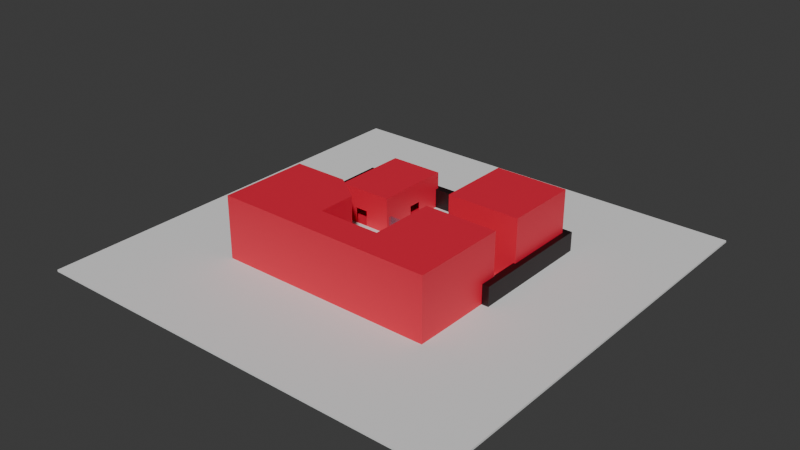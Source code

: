 # Source: Map1.blend  (saved by Blender 4.2.66; exported with 4.5.12 LTS)
import bpy
from mathutils import Matrix  # noqa: F401  (used for matrix-valued properties, if any)

bpy.ops.wm.read_factory_settings(use_empty=True)
scene = bpy.context.scene
scene.name = 'Scene'

# ---- collections
col_collection = bpy.data.collections.new('Collection'); scene.collection.children.link(col_collection)

# ---- materials (node trees are filled in below, after node groups)
mat_material = bpy.data.materials.new('Material')
mat_material.alpha_threshold = 0.0
mat_material.roughness = 0.5
mat_material.line_color = (0.0, 0.0, 0.0, 1.0)
mat_material_001 = bpy.data.materials.new('Material.001')
mat_material_003 = bpy.data.materials.new('Material.003')
mat_material_004 = bpy.data.materials.new('Material.004')
mat_material_005 = bpy.data.materials.new('Material.005')
mat_material_006 = bpy.data.materials.new('Material.006')

# ---- material node trees
mat_material.use_nodes = True; mat_material.node_tree.nodes.clear()
_N = mat_material.node_tree.nodes; _L = mat_material.node_tree.links
n0 = _N.new('ShaderNodeOutputMaterial'); n0.name = 'Material Output'; n0.location = (300, 300)
n1 = _N.new('ShaderNodeBsdfPrincipled'); n1.name = 'Principled BSDF'; n1.location = (10, 300)
n1.inputs[0].default_value = (0.0, 0.09456, 0.8004, 1.0)
n1.inputs[3].default_value = 1.35
_L.new(n1.outputs[0], n0.inputs[0])
n0.is_active_output = True
mat_material_001.use_nodes = True; mat_material_001.node_tree.nodes.clear()
_N = mat_material_001.node_tree.nodes; _L = mat_material_001.node_tree.links
n0 = _N.new('ShaderNodeBsdfPrincipled'); n0.name = 'Principled BSDF'; n0.location = (10, 300)
n0.inputs[0].default_value = (0.8002, 0.01601, 0.04981, 1.0)
n1 = _N.new('ShaderNodeOutputMaterial'); n1.name = 'Material Output'; n1.location = (300, 300)
_L.new(n0.outputs[0], n1.inputs[0])
n1.is_active_output = True
mat_material_003.use_nodes = True; mat_material_003.node_tree.nodes.clear()
_N = mat_material_003.node_tree.nodes; _L = mat_material_003.node_tree.links
n0 = _N.new('ShaderNodeBsdfPrincipled'); n0.name = 'Principled BSDF'; n0.location = (10, 300)
n0.inputs[0].default_value = (0.8002, 0.01601, 0.04981, 1.0)
n1 = _N.new('ShaderNodeOutputMaterial'); n1.name = 'Material Output'; n1.location = (300, 300)
_L.new(n0.outputs[0], n1.inputs[0])
n1.is_active_output = True
mat_material_004.use_nodes = True; mat_material_004.node_tree.nodes.clear()
_N = mat_material_004.node_tree.nodes; _L = mat_material_004.node_tree.links
n0 = _N.new('ShaderNodeBsdfPrincipled'); n0.name = 'Principled BSDF'; n0.location = (10, 300)
n0.inputs[0].default_value = (0.1491, 0.1416, 0.2089, 1.0)
n0.inputs[4].default_value = 0.3101
n1 = _N.new('ShaderNodeOutputMaterial'); n1.name = 'Material Output'; n1.location = (300, 300)
_L.new(n0.outputs[0], n1.inputs[0])
n1.is_active_output = True
mat_material_005.use_nodes = True; mat_material_005.node_tree.nodes.clear()
_N = mat_material_005.node_tree.nodes; _L = mat_material_005.node_tree.links
n0 = _N.new('ShaderNodeBsdfPrincipled'); n0.name = 'Principled BSDF'; n0.location = (10, 300)
n0.inputs[0].default_value = (0.008524, 0.001024, 0.001897, 1.0)
n1 = _N.new('ShaderNodeOutputMaterial'); n1.name = 'Material Output'; n1.location = (300, 300)
_L.new(n0.outputs[0], n1.inputs[0])
n1.is_active_output = True
mat_material_006.use_nodes = True; mat_material_006.node_tree.nodes.clear()
_N = mat_material_006.node_tree.nodes; _L = mat_material_006.node_tree.links
n0 = _N.new('ShaderNodeBsdfPrincipled'); n0.name = 'Principled BSDF'; n0.location = (10, 300)
n0.inputs[0].default_value = (0.8002, 0.01601, 0.04981, 1.0)
n1 = _N.new('ShaderNodeOutputMaterial'); n1.name = 'Material Output'; n1.location = (300, 300)
_L.new(n0.outputs[0], n1.inputs[0])
n1.is_active_output = True

# ---- world
world_world = bpy.data.worlds.new('World'); scene.world = world_world
world_world.use_nodes = True; world_world.node_tree.nodes.clear()
_N = world_world.node_tree.nodes; _L = world_world.node_tree.links
n0 = _N.new('ShaderNodeOutputWorld'); n0.name = 'World Output'; n0.location = (300, 300)
n1 = _N.new('ShaderNodeBackground'); n1.name = 'Background'; n1.location = (10, 300)
n1.inputs[0].default_value = (0.05088, 0.05088, 0.05088, 1.0)
_L.new(n1.outputs[0], n0.inputs[0])
n0.is_active_output = True
world_world.color = (0.05088, 0.05088, 0.05088)
world_world.sun_shadow_jitter_overblur = 0.0

# ---- meshes
me_cylinder = bpy.data.meshes.new('Cylinder')
me_cylinder.from_pydata([(0.0, 1.0, -1.0), (0.0, 1.0, 1.0), (0.1951, 0.9808, -1.0), (0.1951, 0.9808, 1.0), (0.3827, 0.9239, -1.0), (0.3827, 0.9239, 1.0), (0.5556, 0.8315, -1.0), (0.5556, 0.8315, 1.0), (0.7071, 0.7071, -1.0), (0.7071, 0.7071, 1.0), (0.8315, 0.5556, -1.0), (0.8315, 0.5556, 1.0), (0.9239, 0.3827, -1.0), (0.9239, 0.3827, 1.0), (0.9808, 0.1951, -1.0), (0.9808, 0.1951, 1.0), (1.0, 0.0, -1.0), (1.0, 0.0, 1.0), (0.9808, -0.1951, -1.0), (0.9808, -0.1951, 1.0), (0.9239, -0.3827, -1.0), (0.9239, -0.3827, 1.0), (0.8315, -0.5556, -1.0), (0.8315, -0.5556, 1.0), (0.7071, -0.7071, -1.0), (0.7071, -0.7071, 1.0), (0.5556, -0.8315, -1.0), (0.5556, -0.8315, 1.0), (0.3827, -0.9239, -1.0), (0.3827, -0.9239, 1.0), (0.1951, -0.9808, -1.0), (0.1951, -0.9808, 1.0), (0.0, -1.0, -1.0), (0.0, -1.0, 1.0), (-0.1951, -0.9808, -1.0), (-0.1951, -0.9808, 1.0), (-0.3827, -0.9239, -1.0), (-0.3827, -0.9239, 1.0), (-0.5556, -0.8315, -1.0), (-0.5556, -0.8315, 1.0), (-0.7071, -0.7071, -1.0), (-0.7071, -0.7071, 1.0), (-0.8315, -0.5556, -1.0), (-0.8315, -0.5556, 1.0), (-0.9239, -0.3827, -1.0), (-0.9239, -0.3827, 1.0), (-0.9808, -0.1951, -1.0), (-0.9808, -0.1951, 1.0), (-1.0, 0.0, -1.0), (-1.0, 0.0, 1.0), (-0.9808, 0.1951, -1.0), (-0.9808, 0.1951, 1.0), (-0.9239, 0.3827, -1.0), (-0.9239, 0.3827, 1.0), (-0.8315, 0.5556, -1.0), (-0.8315, 0.5556, 1.0), (-0.7071, 0.7071, -1.0), (-0.7071, 0.7071, 1.0), (-0.5556, 0.8315, -1.0), (-0.5556, 0.8315, 1.0), (-0.3827, 0.9239, -1.0), (-0.3827, 0.9239, 1.0), (-0.1951, 0.9808, -1.0), (-0.1951, 0.9808, 1.0)], [], [(0, 1, 3, 2), (2, 3, 5, 4), (4, 5, 7, 6), (6, 7, 9, 8), (8, 9, 11, 10), (10, 11, 13, 12), (12, 13, 15, 14), (14, 15, 17, 16), (16, 17, 19, 18), (18, 19, 21, 20), (20, 21, 23, 22), (22, 23, 25, 24), (24, 25, 27, 26), (26, 27, 29, 28), (28, 29, 31, 30), (30, 31, 33, 32), (32, 33, 35, 34), (34, 35, 37, 36), (36, 37, 39, 38), (38, 39, 41, 40), (40, 41, 43, 42), (42, 43, 45, 44), (44, 45, 47, 46), (46, 47, 49, 48), (48, 49, 51, 50), (50, 51, 53, 52), (52, 53, 55, 54), (54, 55, 57, 56), (56, 57, 59, 58), (58, 59, 61, 60), (3, 1, 63, 61, 59, 57, 55, 53, 51, 49, 47, 45, 43, 41, 39, 37, 35, 33, 31, 29, 27, 25, 23, 21, 19, 17, 15, 13, 11, 9, 7, 5), (60, 61, 63, 62), (62, 63, 1, 0), (0, 2, 4, 6, 8, 10, 12, 14, 16, 18, 20, 22, 24, 26, 28, 30, 32, 34, 36, 38, 40, 42, 44, 46, 48, 50, 52, 54, 56, 58, 60, 62)])
_uv = me_cylinder.uv_layers.new(name='UVMap')
_uv.uv.foreach_set('vector', [1.0, 0.5, 1.0, 1.0, 0.9688, 1.0, 0.9688, 0.5, 0.9688, 0.5, 0.9688, 1.0, 0.9375, 1.0, 0.9375, 0.5, 0.9375, 0.5, 0.9375, 1.0, 0.9062, 1.0, 0.9062, 0.5, 0.9062, 0.5, 0.9062, 1.0, 0.875, 1.0, 0.875, 0.5, 0.875, 0.5, 0.875, 1.0, 0.8438, 1.0, 0.8438, 0.5, 0.8438, 0.5, 0.8438, 1.0, 0.8125, 1.0, 0.8125, 0.5, 0.8125, 0.5, 0.8125, 1.0, 0.7812, 1.0, 0.7812, 0.5, 0.7812, 0.5, 0.7812, 1.0, 0.75, 1.0, 0.75, 0.5, 0.75, 0.5, 0.75, 1.0, 0.7188, 1.0, 0.7188, 0.5, 0.7188, 0.5, 0.7188, 1.0, 0.6875, 1.0, 0.6875, 0.5, 0.6875, 0.5, 0.6875, 1.0, 0.6562, 1.0, 0.6562, 0.5, 0.6562, 0.5, 0.6562, 1.0, 0.625, 1.0, 0.625, 0.5, 0.625, 0.5, 0.625, 1.0, 0.5938, 1.0, 0.5938, 0.5, 0.5938, 0.5, 0.5938, 1.0, 0.5625, 1.0, 0.5625, 0.5, 0.5625, 0.5, 0.5625, 1.0, 0.5312, 1.0, 0.5312, 0.5, 0.5312, 0.5, 0.5312, 1.0, 0.5, 1.0, 0.5, 0.5, 0.5, 0.5, 0.5, 1.0, 0.4688, 1.0, 0.4688, 0.5, 0.4688, 0.5, 0.4688, 1.0, 0.4375, 1.0, 0.4375, 0.5, 0.4375, 0.5, 0.4375, 1.0, 0.4062, 1.0, 0.4062, 0.5, 0.4062, 0.5, 0.4062, 1.0, 0.375, 1.0, 0.375, 0.5, 0.375, 0.5, 0.375, 1.0, 0.3438, 1.0, 0.3438, 0.5, 0.3438, 0.5, 0.3438, 1.0, 0.3125, 1.0, 0.3125, 0.5, 0.3125, 0.5, 0.3125, 1.0, 0.2812, 1.0, 0.2812, 0.5, 0.2812, 0.5, 0.2812, 1.0, 0.25, 1.0, 0.25, 0.5, 0.25, 0.5, 0.25, 1.0, 0.2188, 1.0, 0.2188, 0.5, 0.2188, 0.5, 0.2188, 1.0, 0.1875, 1.0, 0.1875, 0.5, 0.1875, 0.5, 0.1875, 1.0, 0.1562, 1.0, 0.1562, 0.5, 0.1562, 0.5, 0.1562, 1.0, 0.125, 1.0, 0.125, 0.5, 0.125, 0.5, 0.125, 1.0, 0.09375, 1.0, 0.09375, 0.5, 0.09375, 0.5, 0.09375, 1.0, 0.0625, 1.0, 0.0625, 0.5, 0.2968, 0.4854, 0.25, 0.49, 0.2032, 0.4854, 0.1582, 0.4717, 0.1167, 0.4496, 0.08029, 0.4197, 0.05045, 0.3833, 0.02827, 0.3418, 0.01461, 0.2968, 0.01, 0.25, 0.01461, 0.2032, 0.02827, 0.1582, 0.05045, 0.1167, 0.08029, 0.08029, 0.1167, 0.05045, 0.1582, 0.02827, 0.2032, 0.01461, 0.25, 0.01, 0.2968, 0.01461, 0.3418, 0.02827, 0.3833, 0.05045, 0.4197, 0.08029, 0.4496, 0.1167, 0.4717, 0.1582, 0.4854, 0.2032, 0.49, 0.25, 0.4854, 0.2968, 0.4717, 0.3418, 0.4496, 0.3833, 0.4197, 0.4197, 0.3833, 0.4496, 0.3418, 0.4717, 0.0625, 0.5, 0.0625, 1.0, 0.03125, 1.0, 0.03125, 0.5, 0.03125, 0.5, 0.03125, 1.0, 0.0, 1.0, 0.0, 0.5, 0.75, 0.49, 0.7968, 0.4854, 0.8418, 0.4717, 0.8833, 0.4496, 0.9197, 0.4197, 0.9496, 0.3833, 0.9717, 0.3418, 0.9854, 0.2968, 0.99, 0.25, 0.9854, 0.2032, 0.9717, 0.1582, 0.9496, 0.1167, 0.9197, 0.08029, 0.8833, 0.05045, 0.8418, 0.02827, 0.7968, 0.01461, 0.75, 0.01, 0.7032, 0.01461, 0.6582, 0.02827, 0.6167, 0.05045, 0.5803, 0.08029, 0.5504, 0.1167, 0.5283, 0.1582, 0.5146, 0.2032, 0.51, 0.25, 0.5146, 0.2968, 0.5283, 0.3418, 0.5504, 0.3833, 0.5803, 0.4197, 0.6167, 0.4496, 0.6582, 0.4717, 0.7032, 0.4854])
me_cylinder.materials.append(mat_material)
me_cylinder.update()
me_cube_001 = bpy.data.meshes.new('Cube.001')
me_cube_001.from_pydata([(-1.0, -1.0, -1.0), (-1.0, -1.0, 1.0), (-1.0, 1.0, -1.0), (-1.0, 1.0, 1.0), (1.0, -1.0, -1.0), (1.0, -1.0, 1.0), (1.0, 1.0, -1.0), (1.0, 1.0, 1.0)], [], [(0, 1, 3, 2), (2, 3, 7, 6), (6, 7, 5, 4), (4, 5, 1, 0), (2, 6, 4, 0), (7, 3, 1, 5)])
_uv = me_cube_001.uv_layers.new(name='UVMap')
_uv.uv.foreach_set('vector', [0.375, 0.0, 0.625, 0.0, 0.625, 0.25, 0.375, 0.25, 0.375, 0.25, 0.625, 0.25, 0.625, 0.5, 0.375, 0.5, 0.375, 0.5, 0.625, 0.5, 0.625, 0.75, 0.375, 0.75, 0.375, 0.75, 0.625, 0.75, 0.625, 1.0, 0.375, 1.0, 0.125, 0.5, 0.375, 0.5, 0.375, 0.75, 0.125, 0.75, 0.625, 0.5, 0.875, 0.5, 0.875, 0.75, 0.625, 0.75])
me_cube_001.update()
me_cube_002 = bpy.data.meshes.new('Cube.002')
me_cube_002.from_pydata([(-0.2924, -1.0, -1.0), (-0.2924, -1.0, 11.42), (-0.2924, 25.46, -1.0), (-0.2924, 25.46, 11.42), (1.784, -1.0, -1.0), (1.784, -1.0, 11.42), (1.784, 25.46, -1.0), (1.784, 25.46, 11.42), (-0.2924, -1.0, 5.5), (-0.2924, 25.46, 5.5), (1.784, 25.46, 5.5), (1.784, -1.0, 5.5), (0.8378, 25.46, -1.0), (0.8378, 25.46, 11.42), (0.8378, -1.0, -1.0), (0.8378, -1.0, 11.42), (0.8378, -1.0, 5.5), (0.8378, 25.46, 5.5), (0.2768, 25.46, -1.0), (0.2768, -1.0, 11.42), (0.2768, -1.0, 5.5), (0.2768, 25.46, 11.42), (0.2768, -1.0, -1.0), (0.2768, 25.46, 5.5), (-0.2924, 10.8, -1.0), (-0.2924, 10.8, 11.42), (1.784, 10.8, -1.0), (1.784, 10.8, 11.42), (1.784, 10.8, 5.5), (-0.2924, 10.8, 5.5), (0.8378, 10.8, 11.42), (0.8378, 10.8, -1.0), (0.2768, 10.8, -1.0), (0.2768, 10.8, 11.42), (-0.2924, 15.63, 11.42), (1.784, 15.63, -1.0), (-0.2924, 15.63, 5.5), (-0.2924, 15.63, -1.0), (1.784, 15.63, 11.42), (1.784, 15.63, 5.5), (0.8378, 15.63, 11.42), (0.8378, 15.63, -1.0), (0.2768, 15.63, -1.0), (0.2768, 15.63, 11.42), (1.784, 10.95, -0.7931), (1.784, 10.95, 4.312), (1.784, 15.47, -0.7931), (1.784, 15.47, 4.312), (0.822, -1.0, -0.8172), (0.822, -1.0, 4.336), (0.2926, -1.0, 4.336), (0.2926, -1.0, -0.8172), (0.822, -0.3026, -0.8172), (0.822, -0.3026, 4.336), (0.2926, -0.3026, 4.336), (0.2926, -0.3026, -0.8172), (0.822, -0.3026, 6.94), (0.2926, -0.3026, 6.94), (0.822, 10.79, 6.94), (0.2926, 10.79, 6.94), (0.822, 15.61, 6.94), (0.2926, 15.61, 6.94), (0.822, 23.76, 6.94), (0.2926, 23.76, 6.94), (0.822, 10.82, -0.8172), (0.2926, 10.82, -0.8172), (0.822, 15.62, -0.8172), (0.2926, 15.62, -0.8172), (0.822, 23.76, -0.8172), (0.2926, 23.76, -0.8172), (1.747, 10.95, -0.7931), (1.747, 10.95, 4.312), (1.747, 15.47, -0.7931), (1.747, 15.47, 4.312), (1.747, 10.95, 6.934), (1.747, 15.47, 6.934), (1.747, -0.3039, -0.7931), (1.747, -0.3039, 4.312), (1.747, -0.3039, 6.934), (1.747, 23.71, -0.7931), (1.747, 23.71, 4.312), (1.747, 23.71, 6.934), (0.822, 23.76, 4.379), (0.2926, 23.76, 4.379), (-0.2447, -0.3026, 4.336), (-0.2447, -0.3026, -0.8172), (-0.2447, -0.3026, 6.94), (-0.2447, 10.81, 4.336), (-0.2447, 10.81, -0.8172), (-0.2447, 10.81, 6.94), (-0.2447, 15.64, 4.336), (-0.2447, 15.64, -0.8172), (-0.2447, 15.64, 6.94), (-0.2447, 23.75, 4.336), (-0.2447, 23.75, -0.8172), (-0.2447, 23.75, 6.94)], [], [(36, 34, 3, 9), (17, 13, 7, 10), (28, 27, 5, 11), (20, 19, 1, 8), (31, 26, 4, 14), (33, 25, 1, 19), (22, 20, 8, 0), (26, 28, 11, 4), (12, 17, 10, 6), (37, 36, 9, 2), (18, 23, 17, 12), (4, 11, 16, 14), (27, 30, 15, 5), (32, 31, 14, 22), (11, 5, 15, 16), (23, 21, 13, 17), (9, 3, 21, 23), (24, 32, 22, 0), (2, 9, 23, 18), (30, 33, 19, 15), (16, 15, 19, 20), (40, 43, 33, 30), (37, 42, 32, 24), (42, 41, 31, 32), (38, 40, 30, 27), (0, 8, 29, 24), (43, 34, 25, 33), (41, 35, 26, 31), (39, 38, 27, 28), (8, 1, 25, 29), (10, 7, 38, 39), (12, 6, 35, 41), (21, 3, 34, 43), (6, 10, 39, 35), (7, 13, 40, 38), (18, 12, 41, 42), (2, 18, 42, 37), (13, 21, 43, 40), (24, 29, 36, 37), (29, 25, 34, 36), (35, 39, 47, 46), (26, 35, 46, 44), (39, 28, 45, 47), (28, 26, 44, 45), (22, 14, 48, 51), (14, 16, 49, 48), (16, 20, 50, 49), (20, 22, 51, 50), (50, 51, 55, 54), (48, 49, 53, 52), (49, 50, 54, 53), (51, 48, 52, 55), (53, 54, 57, 56), (56, 57, 59, 58), (58, 59, 61, 60), (60, 61, 63, 62), (55, 52, 64, 65), (65, 64, 66, 67), (67, 66, 68, 69), (47, 45, 71, 73), (46, 47, 73, 72), (45, 44, 70, 71), (44, 46, 72, 70), (70, 72, 66, 64), (73, 71, 74, 75), (75, 74, 58, 60), (74, 71, 77, 78), (71, 70, 76, 77), (78, 77, 53, 56), (77, 76, 52, 53), (56, 58, 78), (52, 76, 64), (58, 74, 78), (76, 70, 64), (73, 75, 81, 80), (72, 73, 80, 79), (62, 63, 83, 82), (82, 83, 69, 68), (62, 82, 80, 81), (82, 68, 79, 80), (72, 79, 66), (75, 60, 81), (79, 68, 66), (57, 54, 84, 86), (60, 62, 81), (54, 55, 85, 84), (86, 84, 87, 89), (84, 85, 88, 87), (89, 87, 90, 92), (87, 88, 91, 90), (92, 90, 93, 95), (90, 91, 94, 93), (95, 93, 83, 63), (93, 94, 69, 83), (94, 91, 69), (61, 92, 63), (88, 67, 91), (88, 65, 67), (88, 55, 65), (85, 55, 88), (91, 67, 69), (61, 89, 92), (59, 89, 61), (59, 86, 89), (57, 86, 59), (92, 95, 63)])
_uv = me_cube_002.uv_layers.new(name='UVMap')
_uv.uv.foreach_set('vector', [0.5058, 0.1571, 0.625, 0.1571, 0.625, 0.25, 0.5058, 0.25, 0.5058, 0.3861, 0.625, 0.3861, 0.625, 0.5, 0.5058, 0.5, 0.5058, 0.6385, 0.625, 0.6385, 0.625, 0.75, 0.5058, 0.75, 0.5058, 0.9315, 0.625, 0.9315, 0.625, 1.0, 0.5058, 1.0, 0.2611, 0.6385, 0.375, 0.6385, 0.375, 0.75, 0.2611, 0.75, 0.8065, 0.6385, 0.875, 0.6385, 0.875, 0.75, 0.8065, 0.75, 0.375, 0.9315, 0.5058, 0.9315, 0.5058, 1.0, 0.375, 1.0, 0.375, 0.6385, 0.5058, 0.6385, 0.5058, 0.75, 0.375, 0.75, 0.375, 0.3861, 0.5058, 0.3861, 0.5058, 0.5, 0.375, 0.5, 0.375, 0.1571, 0.5058, 0.1571, 0.5058, 0.25, 0.375, 0.25, 0.375, 0.3185, 0.5058, 0.3185, 0.5058, 0.3861, 0.375, 0.3861, 0.375, 0.75, 0.5058, 0.75, 0.5058, 0.8639, 0.375, 0.8639, 0.625, 0.6385, 0.7389, 0.6385, 0.7389, 0.75, 0.625, 0.75, 0.1935, 0.6385, 0.2611, 0.6385, 0.2611, 0.75, 0.1935, 0.75, 0.5058, 0.75, 0.625, 0.75, 0.625, 0.8639, 0.5058, 0.8639, 0.5058, 0.3185, 0.625, 0.3185, 0.625, 0.3861, 0.5058, 0.3861, 0.5058, 0.25, 0.625, 0.25, 0.625, 0.3185, 0.5058, 0.3185, 0.125, 0.6385, 0.1935, 0.6385, 0.1935, 0.75, 0.125, 0.75, 0.375, 0.25, 0.5058, 0.25, 0.5058, 0.3185, 0.375, 0.3185, 0.7389, 0.6385, 0.8065, 0.6385, 0.8065, 0.75, 0.7389, 0.75, 0.5058, 0.8639, 0.625, 0.8639, 0.625, 0.9315, 0.5058, 0.9315, 0.7389, 0.5929, 0.8065, 0.5929, 0.8065, 0.6385, 0.7389, 0.6385, 0.125, 0.5929, 0.1935, 0.5929, 0.1935, 0.6385, 0.125, 0.6385, 0.1935, 0.5929, 0.2611, 0.5929, 0.2611, 0.6385, 0.1935, 0.6385, 0.625, 0.5929, 0.7389, 0.5929, 0.7389, 0.6385, 0.625, 0.6385, 0.375, 0.0, 0.5058, 0.0, 0.5058, 0.1115, 0.375, 0.1115, 0.8065, 0.5929, 0.875, 0.5929, 0.875, 0.6385, 0.8065, 0.6385, 0.2611, 0.5929, 0.375, 0.5929, 0.375, 0.6385, 0.2611, 0.6385, 0.5058, 0.5929, 0.625, 0.5929, 0.625, 0.6385, 0.5058, 0.6385, 0.5058, 0.0, 0.625, 0.0, 0.625, 0.1115, 0.5058, 0.1115, 0.5058, 0.5, 0.625, 0.5, 0.625, 0.5929, 0.5058, 0.5929, 0.2611, 0.5, 0.375, 0.5, 0.375, 0.5929, 0.2611, 0.5929, 0.8065, 0.5, 0.875, 0.5, 0.875, 0.5929, 0.8065, 0.5929, 0.375, 0.5, 0.5058, 0.5, 0.5058, 0.5929, 0.375, 0.5929, 0.625, 0.5, 0.7389, 0.5, 0.7389, 0.5929, 0.625, 0.5929, 0.1935, 0.5, 0.2611, 0.5, 0.2611, 0.5929, 0.1935, 0.5929, 0.125, 0.5, 0.1935, 0.5, 0.1935, 0.5929, 0.125, 0.5929, 0.7389, 0.5, 0.8065, 0.5, 0.8065, 0.5929, 0.7389, 0.5929, 0.375, 0.1115, 0.5058, 0.1115, 0.5058, 0.1571, 0.375, 0.1571, 0.5058, 0.1115, 0.625, 0.1115, 0.625, 0.1571, 0.5058, 0.1571, 0.375, 0.5929, 0.5058, 0.5929, 0.5058, 0.5929, 0.375, 0.5929, 0.375, 0.6385, 0.375, 0.5929, 0.375, 0.5929, 0.375, 0.6385, 0.5058, 0.5929, 0.5058, 0.6385, 0.5058, 0.6385, 0.5058, 0.5929, 0.5058, 0.6385, 0.375, 0.6385, 0.375, 0.6385, 0.5058, 0.6385, 0.1935, 0.75, 0.2611, 0.75, 0.2611, 0.75, 0.1935, 0.75, 0.375, 0.8639, 0.5058, 0.8639, 0.5058, 0.8639, 0.375, 0.8639, 0.5058, 0.8639, 0.5058, 0.9315, 0.5058, 0.9315, 0.5058, 0.8639, 0.5058, 0.9315, 0.375, 0.9315, 0.375, 0.9315, 0.5058, 0.9315, 0.5058, 0.9315, 0.375, 0.9315, 0.375, 0.9315, 0.5058, 0.9315, 0.375, 0.8639, 0.5058, 0.8639, 0.5058, 0.8639, 0.375, 0.8639, 0.5058, 0.8639, 0.5058, 0.9315, 0.5058, 0.9315, 0.5058, 0.8639, 0.1935, 0.75, 0.2611, 0.75, 0.2611, 0.75, 0.1935, 0.75, 0.5058, 0.8639, 0.5058, 0.9315, 0.5058, 0.9315, 0.5058, 0.8639, 0.5058, 0.8639, 0.5058, 0.9315, 0.5058, 0.9315, 0.5058, 0.8639, 0.5058, 0.8639, 0.5058, 0.9315, 0.5058, 0.9315, 0.5058, 0.8639, 0.5058, 0.8639, 0.5058, 0.9315, 0.5058, 0.9315, 0.5058, 0.8639, 0.1935, 0.75, 0.2611, 0.75, 0.2611, 0.75, 0.1935, 0.75, 0.1935, 0.75, 0.2611, 0.75, 0.2611, 0.75, 0.1935, 0.75, 0.1935, 0.75, 0.2611, 0.75, 0.2611, 0.75, 0.1935, 0.75, 0.5058, 0.5929, 0.5058, 0.6385, 0.5058, 0.6385, 0.5058, 0.5929, 0.375, 0.5929, 0.5058, 0.5929, 0.5058, 0.5929, 0.375, 0.5929, 0.5058, 0.6385, 0.375, 0.6385, 0.375, 0.6385, 0.5058, 0.6385, 0.375, 0.6385, 0.375, 0.5929, 0.375, 0.5929, 0.375, 0.6385, 0.375, 0.6385, 0.375, 0.5929, 0.2611, 0.75, 0.2611, 0.75, 0.5058, 0.5929, 0.5058, 0.6385, 0.5058, 0.6385, 0.5058, 0.5929, 0.5058, 0.5929, 0.5058, 0.6385, 0.5058, 0.8639, 0.5058, 0.8639, 0.5058, 0.6385, 0.5058, 0.6385, 0.5058, 0.6385, 0.5058, 0.6385, 0.5058, 0.6385, 0.375, 0.6385, 0.375, 0.6385, 0.5058, 0.6385, 0.5058, 0.6385, 0.5058, 0.6385, 0.5058, 0.8639, 0.5058, 0.8639, 0.5058, 0.6385, 0.375, 0.6385, 0.375, 0.8639, 0.5058, 0.8639, 0.0, 0.0, 0.0, 0.0, 0.0, 0.0, 0.0, 0.0, 0.0, 0.0, 0.0, 0.0, 0.0, 0.0, 0.0, 0.0, 0.0, 0.0, 0.0, 0.0, 0.0, 0.0, 0.0, 0.0, 0.5058, 0.5929, 0.5058, 0.5929, 0.5058, 0.5929, 0.5058, 0.5929, 0.375, 0.5929, 0.5058, 0.5929, 0.5058, 0.5929, 0.375, 0.5929, 0.5058, 0.8639, 0.5058, 0.9315, 0.5058, 0.9315, 0.5058, 0.8639, 0.5058, 0.8639, 0.5058, 0.9315, 0.1935, 0.75, 0.2611, 0.75, 0.5058, 0.8639, 0.5058, 0.8639, 0.5058, 0.5929, 0.5058, 0.5929, 0.5058, 0.8639, 0.2611, 0.75, 0.375, 0.5929, 0.5058, 0.5929, 0.0, 0.0, 0.0, 0.0, 0.0, 0.0, 0.0, 0.0, 0.0, 0.0, 0.0, 0.0, 0.0, 0.0, 0.0, 0.0, 0.0, 0.0, 0.5058, 0.9315, 0.5058, 0.9315, 0.5058, 0.9315, 0.5058, 0.9315, 0.0, 0.0, 0.0, 0.0, 0.0, 0.0, 0.5058, 0.9315, 0.375, 0.9315, 0.375, 0.9315, 0.5058, 0.9315, 0.5058, 0.9315, 0.5058, 0.9315, 0.5058, 0.9315, 0.5058, 0.9315, 0.5058, 0.9315, 0.375, 0.9315, 0.375, 0.9315, 0.5058, 0.9315, 0.5058, 0.9315, 0.5058, 0.9315, 0.5058, 0.9315, 0.5058, 0.9315, 0.5058, 0.9315, 0.375, 0.9315, 0.375, 0.9315, 0.5058, 0.9315, 0.5058, 0.9315, 0.5058, 0.9315, 0.5058, 0.9315, 0.5058, 0.9315, 0.5058, 0.9315, 0.375, 0.9315, 0.375, 0.9315, 0.5058, 0.9315, 0.5058, 0.9315, 0.5058, 0.9315, 0.5058, 0.9315, 0.5058, 0.9315, 0.5058, 0.9315, 0.375, 0.9315, 0.1935, 0.75, 0.5058, 0.9315, 0.0, 0.0, 0.0, 0.0, 0.0, 0.0, 0.0, 0.0, 0.0, 0.0, 0.0, 0.0, 0.0, 0.0, 0.0, 0.0, 0.0, 0.0, 0.0, 0.0, 0.0, 0.0, 0.0, 0.0, 0.0, 0.0, 0.0, 0.0, 0.0, 0.0, 0.0, 0.0, 0.0, 0.0, 0.0, 0.0, 0.0, 0.0, 0.0, 0.0, 0.0, 0.0, 0.0, 0.0, 0.0, 0.0, 0.0, 0.0, 0.0, 0.0, 0.0, 0.0, 0.0, 0.0, 0.0, 0.0, 0.0, 0.0, 0.0, 0.0, 0.0, 0.0, 0.0, 0.0, 0.0, 0.0, 0.0, 0.0, 0.0, 0.0, 0.0, 0.0])
me_cube_002.materials.append(mat_material_001)
me_cube_002.update()
me_cube_004 = bpy.data.meshes.new('Cube.004')
me_cube_004.from_pydata([(-1.0, -1.0, -1.0), (-1.0, -1.0, 20.44), (-1.0, 24.6, -1.0), (-1.0, 24.6, 20.44), (1.778, -1.108, -1.0), (1.778, -1.108, 20.44), (1.778, 24.5, -1.0), (1.778, 24.5, 20.44), (-0.1478, 24.57, -1.0), (-0.1478, 24.57, 20.44), (-0.1478, -1.033, -1.0), (-0.1478, -1.033, 20.44), (-0.8117, 24.6, -1.0), (-0.8117, -1.007, 20.44), (-0.8117, 24.6, 20.44), (-0.8117, -1.007, -1.0), (-1.0, 6.655, -1.0), (-1.0, 6.655, 20.44), (1.778, 6.547, -1.0), (1.778, 6.547, 20.44), (-0.1478, 6.622, 20.44), (-0.1478, 6.622, -1.0), (-0.8117, 6.648, -1.0), (-0.8117, 6.648, 20.44), (-1.0, 1.239, -1.0), (1.778, 1.131, 20.44), (-0.1478, 1.206, 20.44), (-0.1478, 1.206, -1.0), (-0.8117, 1.231, -1.0), (-0.8117, 1.231, 20.44), (-1.0, 1.239, 20.44), (1.778, 1.131, -1.0), (-1.0, -1.0, 4.453), (-1.0, 24.6, 4.453), (1.778, 24.5, 4.453), (1.778, -1.108, 4.453), (-0.1478, -1.033, 4.453), (-0.1478, 24.57, 4.453), (-0.8117, 24.6, 4.453), (-0.8117, -1.007, 4.453), (1.778, 6.547, 4.453), (-1.0, 6.655, 4.453), (-1.0, 1.239, 4.453), (1.778, 1.131, 4.453), (-1.0, -1.0, 5.517), (-1.0, 24.6, 5.517), (1.778, 24.5, 5.517), (1.778, -1.108, 5.517), (-0.1478, -1.033, 5.517), (-0.1478, 24.57, 5.517), (-0.8117, 24.6, 5.517), (-0.8117, -1.007, 5.517), (1.778, 6.547, 5.517), (-1.0, 6.655, 5.517), (-1.0, 1.239, 5.517), (1.778, 1.131, 5.517), (-1.0, -1.0, 11.83), (-1.0, 24.6, 11.83), (1.778, 24.5, 11.83), (1.778, -1.108, 11.83), (-0.1478, -1.033, 11.83), (-0.1478, 24.57, 11.83), (-0.8117, 24.6, 11.83), (-0.8117, -1.007, 11.83), (1.778, 6.547, 11.83), (-1.0, 6.655, 11.83), (-1.0, 1.239, 11.83), (1.778, 1.131, 11.83), (-1.0, 6.515, 5.681), (-1.0, 1.379, 5.681), (-1.0, 6.515, 11.67), (-1.0, 1.379, 11.67), (-0.9416, 6.515, 5.681), (-0.9416, 1.379, 5.681), (-0.9416, 6.515, 11.67), (-0.9416, 1.379, 11.67), (-0.1618, -1.032, -0.8852), (-0.7977, -1.008, -0.8852), (-0.1618, -1.032, 4.338), (-0.7977, -1.008, 4.338), (-0.1618, -0.4621, -0.8852), (-0.7977, -0.4375, -0.8852), (-0.1618, -0.4621, 4.338), (-0.7977, -0.4375, 4.338), (-0.1618, 23.3, -0.8852), (-0.7977, 23.32, -0.8852), (-0.1618, 23.3, 4.338), (-0.7977, 23.32, 4.338), (1.697, -0.4621, 4.338), (1.697, -0.4621, -0.8852), (1.697, 23.3, 4.338), (1.697, 23.3, -0.8852), (-0.9128, -0.4375, 4.338), (-0.9128, -0.4375, -0.8852), (-0.9128, 23.32, 4.338), (-0.9128, 23.32, -0.8852), (-0.1618, -0.4621, 4.864), (-0.7977, -0.4375, 4.864), (-0.1618, 23.3, 4.864), (-0.7977, 23.32, 4.864), (1.697, 23.3, 4.864), (1.697, -0.4621, 4.864), (-0.9128, 23.32, 4.864), (-0.9128, -0.4375, 4.864), (1.697, 6.515, 11.67), (1.697, 6.515, 5.681), (1.697, 1.379, 11.67), (1.697, 1.379, 5.681), (-0.9416, 23.3, 11.67), (-0.9416, 23.3, 5.681), (1.697, 23.3, 11.67), (1.697, 23.3, 5.681), (-0.9416, -0.281, 11.67), (-0.9416, -0.281, 5.681), (1.697, -0.281, 11.67), (1.697, -0.281, 5.681), (-0.9416, 1.379, 14.5), (-0.9416, 6.515, 14.5), (1.697, 6.515, 14.5), (1.697, 1.379, 14.5), (-0.9416, 23.3, 14.5), (1.697, 23.3, 14.5), (1.697, -0.281, 14.5), (-0.9416, -0.281, 14.5), (1.697, 16.02, 5.681), (-0.9416, 16.02, 5.681), (-0.9416, 16.02, 11.67), (1.697, 16.02, 11.67), (-0.9416, 16.02, 14.5), (1.697, 16.02, 14.5), (0.9995, 1.379, 5.681), (0.9995, 6.515, 5.681), (0.9995, 23.3, 11.67), (0.9995, 23.3, 5.681), (0.9995, -0.281, 11.67), (0.9995, -0.281, 5.681), (0.9995, 6.515, 14.5), (0.9995, 1.379, 14.5), (0.9995, 23.3, 14.5), (0.9995, -0.281, 14.5), (0.9995, 16.02, 14.5), (0.9995, 16.02, 5.681), (-0.9416, 10.35, 5.681), (1.697, 10.35, 11.67), (1.697, 10.35, 14.5), (1.697, 10.35, 5.681), (-0.9416, 10.35, 11.67), (-0.9416, 10.35, 14.5), (0.9995, 10.35, 5.681), (0.9995, 10.35, 14.5), (0.0841, 1.379, 5.681), (0.0841, 6.515, 5.681), (0.0841, 23.3, 5.681), (0.0841, -0.281, 11.67), (0.0841, -0.281, 5.681), (0.0841, 1.379, 14.5), (0.0841, -0.281, 14.5), (0.0841, 16.02, 5.681), (0.0841, 23.3, 11.67), (0.0841, 6.515, 14.5), (0.0841, 23.3, 14.5), (0.0841, 16.02, 14.5), (0.0841, 10.35, 5.681), (0.0841, 10.35, 14.5), (0.9965, 23.3, -0.8852), (0.9965, 23.3, 4.338), (0.9965, -0.4621, -0.8852), (0.9965, -0.4621, 4.338), (0.9965, 23.3, 4.864), (0.9965, -0.4621, 4.864), (0.0699, 23.3, 4.338), (0.0699, 23.3, 4.864), (0.0699, 23.3, -0.8852), (0.0699, -0.4621, -0.8852), (0.0699, -0.4621, 4.338), (0.0699, -0.4621, 4.864), (-0.7977, 10.37, -0.8852), (-0.1618, 10.35, -0.8852), (1.697, 10.35, -0.8852), (1.697, 10.35, 4.338), (-0.9128, 10.37, 4.338), (-0.9128, 10.37, -0.8852), (-0.7977, 10.37, 4.864), (-0.1618, 10.35, 4.864), (1.697, 10.35, 4.864), (-0.9128, 10.37, 4.864), (0.9965, 10.35, 4.931), (0.9965, 10.35, -0.8458), (0.0699, 10.35, -0.8852), (0.0699, 10.35, 4.864), (-0.7977, 16.05, -0.8852), (-0.1618, 16.03, -0.8458), (1.697, 16.03, -0.8852), (-0.9128, 16.05, -0.8852), (0.9965, 16.03, -0.8458), (0.0699, 16.03, -0.8458), (1.697, 16.03, 4.338), (-0.9128, 16.05, 4.338), (-0.7977, 16.05, 4.864), (-0.1618, 16.03, 5.024), (1.697, 16.03, 4.864), (-0.9128, 16.05, 4.864), (0.9965, 16.03, 4.931), (0.0699, 16.03, 5.024), (1.697, 11.17, 5.681), (-0.9416, 11.17, 11.67), (-0.9416, 11.17, 14.5), (0.9995, 11.17, 5.681), (0.9995, 11.17, 14.5), (-0.9416, 11.17, 5.681), (1.697, 11.17, 11.67), (1.697, 11.17, 14.5), (0.0841, 11.17, 5.681), (0.0841, 11.17, 14.5), (1.697, 11.16, 4.338), (-0.9128, 11.19, 4.338), (-0.7977, 11.19, 4.864), (-0.1618, 11.16, 4.864), (1.697, 11.16, 4.864), (-0.9128, 11.19, 4.864), (0.9965, 11.16, 4.931), (0.0699, 11.16, 4.864), (-0.7977, 11.19, -0.8852), (-0.1618, 11.16, -0.8852), (1.697, 11.16, -0.8852), (-0.9128, 11.19, -0.8852), (0.9965, 11.16, -0.8458), (0.0699, 11.16, -0.8852), (0.9418, 23.3, 11.67), (0.9418, 6.515, 14.5), (0.9418, 23.3, 14.5), (0.9418, 16.02, 14.5), (0.9418, 10.35, 14.5), (0.9418, 1.379, 5.681), (0.9418, 6.515, 5.681), (0.9418, 23.3, 5.681), (0.9418, -0.281, 11.67), (0.9418, -0.281, 5.681), (0.9418, 1.379, 14.5), (0.9418, -0.281, 14.5), (0.9418, 16.02, 5.681), (0.9418, 10.35, 5.681), (0.9382, 23.3, -0.8852), (0.9382, -0.4621, -0.8852), (0.9382, -0.4621, 4.338), (0.9382, -0.4621, 4.864), (0.9382, 23.3, 4.338), (0.9382, 23.3, 4.864), (0.9382, 10.35, -0.8458), (0.9382, 10.35, 4.931), (0.9382, 16.03, -0.8458), (0.9382, 16.03, 4.931), (0.9382, 11.16, 4.931), (0.9382, 11.16, -0.8458), (0.9418, 11.17, 14.5), (0.9418, 11.17, 5.681), (1.697, 15.11, 5.681), (-0.9416, 15.11, 11.67), (-0.9416, 15.11, 14.5), (0.9995, 15.11, 5.681), (0.9995, 15.11, 14.5), (0.0841, 15.11, 5.681), (0.0841, 15.11, 14.5), (-0.7977, 15.14, -0.8852), (-0.1618, 15.12, -0.8458), (1.697, 15.12, -0.8852), (-0.9128, 15.14, -0.8852), (0.9965, 15.12, -0.8458), (0.0699, 15.12, -0.8458), (-0.9416, 15.11, 5.681), (1.697, 15.11, 11.67), (1.697, 15.11, 14.5), (1.697, 15.12, 4.338), (-0.9128, 15.14, 4.338), (-0.7977, 15.14, 4.864), (-0.1618, 15.12, 5.024), (1.697, 15.12, 4.864), (-0.9128, 15.14, 4.864), (0.9965, 15.12, 4.931), (0.0699, 15.12, 5.024), (0.9382, 15.12, -0.8458), (0.9382, 15.12, 5.024), (0.9418, 15.11, 14.5), (0.9418, 15.11, 5.681), (-0.0709, 1.379, 5.681), (-0.0709, 6.515, 5.681), (-0.0709, -0.281, 11.67), (-0.0709, -0.281, 5.681), (-0.0709, 1.379, 14.5), (-0.0709, -0.281, 14.5), (-0.0709, 10.35, 5.681), (-0.0709, 6.515, 14.5), (-0.0709, 10.35, 14.5), (-0.7472, 1.379, 5.681), (-0.7472, 6.515, 5.681), (-0.7472, -0.281, 11.67), (-0.7472, -0.281, 5.681), (-0.7472, 1.379, 14.5), (-0.7472, -0.281, 14.5), (-0.7472, 10.35, 5.681), (-0.7472, 6.515, 14.5), (-0.7472, 10.35, 14.5), (-0.9416, 10.35, 11.68), (0.0841, 10.35, 11.68), (0.9418, 10.35, 11.68), (0.9995, 10.35, 11.68), (0.9995, 11.17, 11.68), (0.9995, 15.11, 11.68), (0.9995, 16.02, 11.68), (0.9418, 16.02, 11.68), (0.0841, 16.02, 11.68), (0.0841, 15.11, 11.68), (0.9418, 15.11, 11.68), (0.9418, 11.17, 11.68), (0.0841, 11.17, 11.68), (-0.9416, 11.17, 11.68), (-0.0709, 10.35, 11.68), (-0.7472, 10.35, 11.68), (-0.748, 23.3, 5.681), (-0.748, 16.02, 5.681), (-0.748, 23.3, 11.67), (-0.748, 23.3, 14.5), (-0.748, 16.02, 14.5), (-0.748, 11.17, 5.681), (-0.748, 11.17, 14.5), (-0.748, 15.11, 5.681), (-0.748, 15.11, 14.5), (-0.748, 11.17, 11.68), (-0.07409, 23.3, 11.67), (-0.07409, 23.3, 14.5), (-0.07409, 16.02, 14.5), (-0.07409, 11.17, 14.5), (-0.07409, 15.11, 14.5), (-0.07409, 11.17, 11.68), (-0.07409, 23.3, 5.681), (-0.07409, 16.02, 5.681), (-0.07409, 11.17, 5.681), (-0.07409, 15.11, 5.681)], [], [(65, 17, 3, 57), (61, 9, 7, 58), (67, 25, 5, 59), (63, 13, 1, 56), (27, 31, 4, 10), (29, 30, 1, 13), (25, 26, 11, 5), (28, 27, 10, 15), (59, 5, 11, 60), (62, 14, 9, 61), (57, 3, 14, 62), (24, 28, 15, 0), (26, 29, 13, 11), (60, 11, 13, 63), (9, 14, 23, 20), (2, 12, 22, 16), (12, 8, 21, 22), (7, 9, 20, 19), (14, 3, 17, 23), (8, 6, 18, 21), (58, 7, 19, 64), (66, 30, 17, 65), (56, 1, 30, 66), (20, 23, 29, 26), (16, 22, 28, 24), (22, 21, 27, 28), (19, 20, 26, 25), (23, 17, 30, 29), (21, 18, 31, 27), (64, 19, 25, 67), (18, 40, 43, 31), (0, 32, 42, 24), (24, 42, 41, 16), (6, 34, 40, 18), (2, 33, 38, 12), (12, 38, 37, 8), (4, 35, 36, 10), (15, 39, 32, 0), (31, 43, 35, 4), (8, 37, 34, 6), (16, 41, 33, 2), (40, 52, 55, 43), (32, 44, 54, 42), (42, 54, 53, 41), (34, 46, 52, 40), (36, 48, 51, 39), (33, 45, 50, 38), (38, 50, 49, 37), (35, 47, 48, 36), (39, 51, 44, 32), (43, 55, 47, 35), (37, 49, 46, 34), (41, 53, 45, 33), (52, 64, 67, 55), (44, 56, 66, 54), (46, 58, 64, 52), (48, 60, 63, 51), (45, 57, 62, 50), (50, 62, 61, 49), (47, 59, 60, 48), (51, 63, 56, 44), (55, 67, 59, 47), (49, 61, 58, 46), (53, 65, 57, 45), (65, 53, 68, 70), (66, 65, 70, 71), (53, 54, 69, 68), (54, 66, 71, 69), (71, 70, 74, 75), (69, 71, 75, 73), (68, 69, 73, 72), (70, 68, 72, 74), (10, 36, 78, 76), (39, 15, 77, 79), (15, 10, 76, 77), (36, 39, 79, 78), (79, 77, 81, 83), (77, 76, 80, 81), (78, 79, 83, 82), (76, 78, 82, 80), (83, 81, 93, 92), (190, 191, 84, 85), (83, 92, 103, 97), (165, 164, 91, 90), (192, 196, 90, 91), (187, 166, 89, 178), (166, 167, 88, 89), (94, 87, 99, 102), (197, 193, 95, 94), (190, 85, 95, 193), (87, 86, 98, 99), (85, 87, 94, 95), (199, 198, 99, 98), (278, 202, 141, 259), (182, 97, 103, 185), (82, 83, 97, 96), (174, 82, 96, 175), (165, 90, 100, 168), (179, 88, 101, 184), (197, 94, 102, 201), (86, 85, 84), (86, 87, 85), (104, 106, 119, 118), (75, 74, 117, 116), (104, 105, 107), (104, 107, 106), (131, 130, 107, 105), (132, 133, 111, 110), (295, 112, 123, 298), (126, 125, 109, 108), (124, 127, 110, 111), (135, 134, 114, 115), (73, 75, 112, 113), (106, 107, 115, 114), (293, 73, 113, 296), (137, 119, 122, 139), (137, 136, 118, 119), (322, 128, 120, 321), (126, 108, 120, 128), (112, 75, 116, 123), (143, 104, 118, 144), (106, 114, 122, 119), (132, 110, 121, 138), (110, 127, 129, 121), (257, 126, 128, 258), (326, 258, 128, 322), (256, 270, 127, 124), (257, 269, 125, 126), (271, 260, 140, 129), (228, 132, 138, 230), (129, 140, 138, 121), (238, 229, 136, 137), (238, 137, 139, 239), (107, 130, 135, 115), (237, 236, 134, 135), (114, 134, 139, 122), (228, 235, 133, 132), (234, 233, 130, 131), (118, 136, 149, 144), (234, 131, 148, 241), (131, 105, 145, 148), (74, 72, 142, 146), (105, 104, 143, 145), (300, 117, 147, 301), (74, 146, 147, 117), (210, 143, 144, 211), (229, 159, 163, 232), (285, 151, 162, 290), (285, 284, 150, 151), (335, 157, 152, 334), (328, 334, 152, 158), (287, 286, 153, 154), (288, 155, 156, 289), (288, 291, 159, 155), (328, 158, 160, 329), (337, 261, 157, 335), (231, 161, 160, 230), (233, 150, 154, 237), (236, 153, 156, 239), (246, 165, 168, 247), (88, 167, 169, 101), (184, 186, 148, 145), (243, 244, 167, 166), (248, 243, 166, 187), (246, 242, 164, 165), (86, 84, 172, 170), (177, 80, 173, 188), (80, 82, 174, 173), (199, 98, 171, 203), (86, 170, 171, 98), (244, 174, 175, 245), (96, 183, 189, 175), (223, 177, 188, 227), (253, 248, 249, 252), (245, 249, 186, 169), (92, 180, 185, 103), (214, 179, 184, 218), (216, 182, 185, 219), (169, 186, 184, 101), (96, 97, 182, 183), (81, 176, 181, 93), (92, 93, 181, 180), (226, 187, 178, 224), (89, 88, 179, 178), (81, 80, 177, 176), (164, 194, 192, 91), (99, 198, 201, 102), (90, 196, 200, 100), (242, 250, 194, 164), (84, 191, 195, 172), (280, 253, 252, 281), (268, 280, 281, 279), (273, 197, 201, 277), (218, 184, 145, 204), (275, 274, 198, 199), (263, 190, 193, 266), (273, 266, 193, 197), (265, 272, 196, 192), (263, 264, 191, 190), (251, 203, 157, 240), (203, 171, 152, 157), (247, 168, 133, 235), (168, 100, 111, 133), (100, 200, 124, 111), (176, 177, 223, 222), (178, 179, 214, 224), (180, 181, 225, 215), (176, 222, 225, 181), (183, 182, 216, 217), (276, 218, 204, 256), (180, 215, 219, 185), (264, 268, 279, 275), (183, 217, 221, 189), (267, 226, 224, 265), (274, 216, 219, 277), (272, 214, 218, 276), (191, 264, 275, 199), (264, 223, 227, 268), (270, 210, 211, 271), (144, 149, 208, 211), (145, 143, 210, 204), (186, 220, 207, 148), (268, 227, 253, 280), (189, 221, 252, 249), (171, 247, 235, 152), (202, 251, 240, 141), (195, 191, 199, 203), (172, 195, 250, 242), (175, 189, 249, 245), (227, 188, 248, 253), (167, 244, 245, 169), (170, 172, 242, 246), (188, 173, 243, 248), (173, 174, 244, 243), (170, 246, 247, 171), (134, 236, 239, 139), (130, 233, 237, 135), (140, 231, 230, 138), (136, 229, 232, 149), (151, 234, 241, 162), (151, 150, 233, 234), (158, 152, 235, 228), (154, 153, 236, 237), (155, 238, 239, 156), (155, 159, 229, 238), (158, 228, 230, 160), (212, 255, 283, 261), (221, 279, 281, 252), (250, 195, 203, 251), (127, 270, 271, 129), (194, 250, 251, 202), (267, 194, 202, 278), (196, 272, 276, 200), (198, 274, 277, 201), (194, 267, 265, 192), (200, 276, 256, 124), (222, 223, 264, 263), (224, 214, 272, 265), (215, 225, 266, 273), (222, 263, 266, 225), (217, 216, 274, 275), (215, 273, 277, 219), (226, 267, 278, 220), (217, 275, 279, 221), (254, 213, 262, 282), (336, 212, 261, 337), (211, 208, 260, 271), (205, 209, 269, 257), (204, 210, 270, 256), (324, 206, 258, 326), (205, 257, 258, 206), (220, 278, 259, 207), (316, 303, 163, 292), (303, 304, 232, 163), (304, 305, 149, 232), (305, 306, 208, 149), (306, 307, 260, 208), (307, 308, 140, 260), (308, 309, 231, 140), (309, 310, 161, 231), (310, 311, 262, 161), (311, 312, 282, 262), (312, 313, 254, 282), (313, 314, 213, 254), (327, 315, 206, 324), (317, 316, 292, 301), (297, 300, 291, 288), (297, 288, 289, 298), (296, 295, 286, 287), (294, 293, 284, 285), (294, 285, 290, 299), (159, 291, 292, 163), (150, 284, 287, 154), (153, 286, 289, 156), (72, 294, 299, 142), (72, 73, 293, 294), (113, 112, 295, 296), (116, 297, 298, 123), (116, 117, 300, 297), (302, 317, 301, 147), (291, 300, 301, 292), (284, 293, 296, 287), (286, 295, 298, 289), (142, 299, 317, 302), (323, 327, 317, 299), (323, 209, 315, 327), (255, 212, 314, 313), (283, 255, 313, 312), (261, 283, 312, 311), (157, 261, 311, 310), (240, 157, 310, 309), (141, 240, 309, 308), (259, 141, 308, 307), (207, 259, 307, 306), (148, 207, 306, 305), (241, 148, 305, 304), (162, 241, 304, 303), (290, 162, 303, 316), (333, 327, 324, 331), (331, 324, 326, 332), (209, 323, 325, 269), (269, 325, 319, 125), (108, 320, 321, 120), (108, 109, 318, 320), (125, 319, 318, 109), (332, 326, 322, 330), (330, 322, 321, 329), (161, 330, 329, 160), (262, 332, 330, 161), (213, 331, 332, 262), (314, 333, 331, 213), (212, 336, 333, 314), (323, 336, 337, 325), (325, 337, 335, 319), (320, 328, 329, 321), (320, 318, 334, 328), (319, 335, 334, 318), (327, 333, 316, 317), (333, 336, 290, 316), (336, 323, 299, 290), (248, 187, 186, 249), (187, 226, 220, 186)])
_uv = me_cube_004.uv_layers.new(name='UVMap')
_uv.uv.foreach_set('vector', [0.5247, 0.06731, 0.625, 0.06731, 0.625, 0.25, 0.5247, 0.25, 0.5247, 0.3267, 0.625, 0.3267, 0.625, 0.5, 0.5247, 0.5, 0.5247, 0.7338, 0.625, 0.7338, 0.625, 0.75, 0.5247, 0.75, 0.5247, 0.9831, 0.625, 0.9831, 0.625, 1.0, 0.5247, 1.0, 0.2017, 0.7338, 0.375, 0.7338, 0.375, 0.75, 0.2017, 0.75, 0.8581, 0.7338, 0.875, 0.7338, 0.875, 0.75, 0.8581, 0.75, 0.625, 0.7338, 0.7983, 0.7338, 0.7983, 0.75, 0.625, 0.75, 0.1419, 0.7338, 0.2017, 0.7338, 0.2017, 0.75, 0.1419, 0.75, 0.5247, 0.75, 0.625, 0.75, 0.625, 0.9233, 0.5247, 0.9233, 0.5247, 0.2669, 0.625, 0.2669, 0.625, 0.3267, 0.5247, 0.3267, 0.5247, 0.25, 0.625, 0.25, 0.625, 0.2669, 0.5247, 0.2669, 0.125, 0.7338, 0.1419, 0.7338, 0.1419, 0.75, 0.125, 0.75, 0.7983, 0.7338, 0.8581, 0.7338, 0.8581, 0.75, 0.7983, 0.75, 0.5247, 0.9233, 0.625, 0.9233, 0.625, 0.9831, 0.5247, 0.9831, 0.7983, 0.5, 0.8581, 0.5, 0.8581, 0.6827, 0.7983, 0.6827, 0.125, 0.5, 0.1419, 0.5, 0.1419, 0.6827, 0.125, 0.6827, 0.1419, 0.5, 0.2017, 0.5, 0.2017, 0.6827, 0.1419, 0.6827, 0.625, 0.5, 0.7983, 0.5, 0.7983, 0.6827, 0.625, 0.6827, 0.8581, 0.5, 0.875, 0.5, 0.875, 0.6827, 0.8581, 0.6827, 0.2017, 0.5, 0.375, 0.5, 0.375, 0.6827, 0.2017, 0.6827, 0.5247, 0.5, 0.625, 0.5, 0.625, 0.6827, 0.5247, 0.6827, 0.5247, 0.01617, 0.625, 0.01617, 0.625, 0.06731, 0.5247, 0.06731, 0.5247, 0.0, 0.625, 0.0, 0.625, 0.01617, 0.5247, 0.01617, 0.7983, 0.6827, 0.8581, 0.6827, 0.8581, 0.7338, 0.7983, 0.7338, 0.125, 0.6827, 0.1419, 0.6827, 0.1419, 0.7338, 0.125, 0.7338, 0.1419, 0.6827, 0.2017, 0.6827, 0.2017, 0.7338, 0.1419, 0.7338, 0.625, 0.6827, 0.7983, 0.6827, 0.7983, 0.7338, 0.625, 0.7338, 0.8581, 0.6827, 0.875, 0.6827, 0.875, 0.7338, 0.8581, 0.7338, 0.2017, 0.6827, 0.375, 0.6827, 0.375, 0.7338, 0.2017, 0.7338, 0.5247, 0.6827, 0.625, 0.6827, 0.625, 0.7338, 0.5247, 0.7338, 0.375, 0.6827, 0.4386, 0.6827, 0.4386, 0.7338, 0.375, 0.7338, 0.375, 0.0, 0.4386, 0.0, 0.4386, 0.01617, 0.375, 0.01617, 0.375, 0.01617, 0.4386, 0.01617, 0.4386, 0.06731, 0.375, 0.06731, 0.375, 0.5, 0.4386, 0.5, 0.4386, 0.6827, 0.375, 0.6827, 0.375, 0.25, 0.4386, 0.25, 0.4386, 0.2669, 0.375, 0.2669, 0.375, 0.2669, 0.4386, 0.2669, 0.4386, 0.3267, 0.375, 0.3267, 0.375, 0.75, 0.4386, 0.75, 0.4386, 0.9233, 0.375, 0.9233, 0.375, 0.9831, 0.4386, 0.9831, 0.4386, 1.0, 0.375, 1.0, 0.375, 0.7338, 0.4386, 0.7338, 0.4386, 0.75, 0.375, 0.75, 0.375, 0.3267, 0.4386, 0.3267, 0.4386, 0.5, 0.375, 0.5, 0.375, 0.06731, 0.4386, 0.06731, 0.4386, 0.25, 0.375, 0.25, 0.4386, 0.6827, 0.451, 0.6827, 0.451, 0.7338, 0.4386, 0.7338, 0.4386, 0.0, 0.451, 0.0, 0.451, 0.01617, 0.4386, 0.01617, 0.4386, 0.01617, 0.451, 0.01617, 0.451, 0.06731, 0.4386, 0.06731, 0.4386, 0.5, 0.451, 0.5, 0.451, 0.6827, 0.4386, 0.6827, 0.4386, 0.9233, 0.451, 0.9233, 0.451, 0.9831, 0.4386, 0.9831, 0.4386, 0.25, 0.451, 0.25, 0.451, 0.2669, 0.4386, 0.2669, 0.4386, 0.2669, 0.451, 0.2669, 0.451, 0.3267, 0.4386, 0.3267, 0.4386, 0.75, 0.451, 0.75, 0.451, 0.9233, 0.4386, 0.9233, 0.4386, 0.9831, 0.451, 0.9831, 0.451, 1.0, 0.4386, 1.0, 0.4386, 0.7338, 0.451, 0.7338, 0.451, 0.75, 0.4386, 0.75, 0.4386, 0.3267, 0.451, 0.3267, 0.451, 0.5, 0.4386, 0.5, 0.4386, 0.06731, 0.451, 0.06731, 0.451, 0.25, 0.4386, 0.25, 0.451, 0.6827, 0.5247, 0.6827, 0.5247, 0.7338, 0.451, 0.7338, 0.451, 0.0, 0.5247, 0.0, 0.5247, 0.01617, 0.451, 0.01617, 0.451, 0.5, 0.5247, 0.5, 0.5247, 0.6827, 0.451, 0.6827, 0.451, 0.9233, 0.5247, 0.9233, 0.5247, 0.9831, 0.451, 0.9831, 0.451, 0.25, 0.5247, 0.25, 0.5247, 0.2669, 0.451, 0.2669, 0.451, 0.2669, 0.5247, 0.2669, 0.5247, 0.3267, 0.451, 0.3267, 0.451, 0.75, 0.5247, 0.75, 0.5247, 0.9233, 0.451, 0.9233, 0.451, 0.9831, 0.5247, 0.9831, 0.5247, 1.0, 0.451, 1.0, 0.451, 0.7338, 0.5247, 0.7338, 0.5247, 0.75, 0.451, 0.75, 0.451, 0.3267, 0.5247, 0.3267, 0.5247, 0.5, 0.451, 0.5, 0.451, 0.06731, 0.5247, 0.06731, 0.5247, 0.25, 0.451, 0.25, 0.5247, 0.06731, 0.451, 0.06731, 0.451, 0.06731, 0.5247, 0.06731, 0.5247, 0.01617, 0.5247, 0.06731, 0.5247, 0.06731, 0.5247, 0.01617, 0.451, 0.06731, 0.451, 0.01617, 0.451, 0.01617, 0.451, 0.06731, 0.451, 0.01617, 0.5247, 0.01617, 0.5247, 0.01617, 0.451, 0.01617, 0.5247, 0.01617, 0.5247, 0.06731, 0.5247, 0.06731, 0.5247, 0.01617, 0.451, 0.01617, 0.5247, 0.01617, 0.5247, 0.01617, 0.451, 0.01617, 0.451, 0.06731, 0.451, 0.01617, 0.451, 0.01617, 0.451, 0.06731, 0.5247, 0.06731, 0.451, 0.06731, 0.451, 0.06731, 0.5247, 0.06731, 0.375, 0.9233, 0.4386, 0.9233, 0.4386, 0.9233, 0.375, 0.9233, 0.4386, 0.9831, 0.375, 0.9831, 0.375, 0.9831, 0.4386, 0.9831, 0.1419, 0.75, 0.2017, 0.75, 0.2017, 0.75, 0.1419, 0.75, 0.4386, 0.9233, 0.4386, 0.9831, 0.4386, 0.9831, 0.4386, 0.9233, 0.4386, 0.9831, 0.375, 0.9831, 0.375, 0.9831, 0.4386, 0.9831, 0.1419, 0.75, 0.2017, 0.75, 0.2017, 0.75, 0.1419, 0.75, 0.4386, 0.9233, 0.4386, 0.9831, 0.4386, 0.9831, 0.4386, 0.9233, 0.375, 0.9233, 0.4386, 0.9233, 0.4386, 0.9233, 0.375, 0.9233, 0.4386, 0.9831, 0.375, 0.9831, 0.375, 0.9831, 0.4386, 0.9831, 0.1419, 0.75, 0.2017, 0.75, 0.2017, 0.75, 0.1419, 0.75, 0.4386, 0.9831, 0.4386, 0.9831, 0.4386, 0.9831, 0.4386, 0.9831, 0.0, 0.0, 0.0, 0.0, 0.0, 0.0, 0.0, 0.0, 0.375, 0.9233, 0.4386, 0.9233, 0.4386, 0.9233, 0.375, 0.9233, 0.2017, 0.75, 0.2017, 0.75, 0.2017, 0.75, 0.2017, 0.75, 0.375, 0.9233, 0.4386, 0.9233, 0.4386, 0.9233, 0.375, 0.9233, 0.0, 0.0, 0.0, 0.0, 0.0, 0.0, 0.0, 0.0, 0.4386, 0.9831, 0.375, 0.9831, 0.375, 0.9831, 0.4386, 0.9831, 0.1419, 0.75, 0.1419, 0.75, 0.1419, 0.75, 0.1419, 0.75, 0.0, 0.0, 0.0, 0.0, 0.0, 0.0, 0.0, 0.0, 0.0, 0.0, 0.0, 0.0, 0.0, 0.0, 0.0, 0.0, 0.4386, 0.9233, 0.4386, 0.9831, 0.4386, 0.9831, 0.4386, 0.9233, 0.4386, 0.9233, 0.4386, 0.9233, 0.451, 0.06731, 0.451, 0.06731, 0.4386, 0.9831, 0.4386, 0.9831, 0.4386, 0.9831, 0.4386, 0.9831, 0.4386, 0.9233, 0.4386, 0.9831, 0.4386, 0.9831, 0.4386, 0.9233, 0.4386, 0.9233, 0.4386, 0.9233, 0.4386, 0.9233, 0.4386, 0.9233, 0.0, 0.0, 0.0, 0.0, 0.0, 0.0, 0.0, 0.0, 0.4386, 0.9233, 0.4386, 0.9233, 0.4386, 0.9233, 0.4386, 0.9233, 0.4386, 0.9831, 0.4386, 0.9831, 0.4386, 0.9831, 0.4386, 0.9831, 0.0, 0.0, 0.0, 0.0, 0.0, 0.0, 0.0, 0.0, 0.0, 0.0, 0.0, 0.0, 0.0, 0.0, 0.0, 0.0, 0.0, 0.0, 0.0, 0.0, 0.5247, 0.01617, 0.5247, 0.06731, 0.5247, 0.06731, 0.5247, 0.01617, 0.0, 0.0, 0.0, 0.0, 0.0, 0.0, 0.0, 0.0, 0.0, 0.0, 0.0, 0.0, 0.451, 0.06731, 0.451, 0.01617, 0.451, 0.01617, 0.451, 0.06731, 0.5247, 0.06731, 0.451, 0.06731, 0.451, 0.06731, 0.5247, 0.06731, 0.5247, 0.01617, 0.5247, 0.01617, 0.5247, 0.01617, 0.5247, 0.01617, 0.5247, 0.06731, 0.451, 0.06731, 0.451, 0.06731, 0.5247, 0.06731, 0.0, 0.0, 0.0, 0.0, 0.0, 0.0, 0.0, 0.0, 0.451, 0.01617, 0.5247, 0.01617, 0.5247, 0.01617, 0.451, 0.01617, 0.451, 0.01617, 0.5247, 0.01617, 0.5247, 0.01617, 0.451, 0.01617, 0.0, 0.0, 0.0, 0.0, 0.0, 0.0, 0.0, 0.0, 0.451, 0.01617, 0.451, 0.01617, 0.451, 0.01617, 0.451, 0.01617, 0.5247, 0.01617, 0.5247, 0.01617, 0.5247, 0.01617, 0.5247, 0.01617, 0.5247, 0.01617, 0.5247, 0.06731, 0.5247, 0.06731, 0.5247, 0.01617, 0.5247, 0.06731, 0.5247, 0.06731, 0.5247, 0.06731, 0.5247, 0.06731, 0.5247, 0.06731, 0.5247, 0.06731, 0.5247, 0.06731, 0.5247, 0.06731, 0.5247, 0.01617, 0.5247, 0.01617, 0.5247, 0.01617, 0.5247, 0.01617, 0.0, 0.0, 0.0, 0.0, 0.0, 0.0, 0.0, 0.0, 0.0, 0.0, 0.0, 0.0, 0.0, 0.0, 0.0, 0.0, 0.5247, 0.06731, 0.5247, 0.06731, 0.5247, 0.06731, 0.5247, 0.06731, 0.0, 0.0, 0.0, 0.0, 0.0, 0.0, 0.0, 0.0, 0.5247, 0.06731, 0.5247, 0.06731, 0.5247, 0.06731, 0.5247, 0.06731, 0.5247, 0.06731, 0.5247, 0.06731, 0.5247, 0.06731, 0.5247, 0.06731, 0.0, 0.0, 0.0, 0.0, 0.0, 0.0, 0.0, 0.0, 0.5247, 0.06731, 0.451, 0.06731, 0.451, 0.06731, 0.5247, 0.06731, 0.5247, 0.06731, 0.5247, 0.06731, 0.5247, 0.06731, 0.5247, 0.06731, 0.5247, 0.06731, 0.5247, 0.06731, 0.5247, 0.06731, 0.5247, 0.06731, 0.5247, 0.06731, 0.5247, 0.06731, 0.5247, 0.06731, 0.5247, 0.06731, 0.5247, 0.01617, 0.5247, 0.06731, 0.5247, 0.06731, 0.5247, 0.01617, 0.5247, 0.01617, 0.5247, 0.01617, 0.5247, 0.01617, 0.5247, 0.01617, 0.451, 0.01617, 0.451, 0.01617, 0.451, 0.01617, 0.451, 0.01617, 0.451, 0.01617, 0.5247, 0.01617, 0.5247, 0.01617, 0.451, 0.01617, 0.5247, 0.01617, 0.5247, 0.01617, 0.5247, 0.01617, 0.5247, 0.01617, 0.5247, 0.06731, 0.451, 0.06731, 0.451, 0.06731, 0.5247, 0.06731, 0.451, 0.06731, 0.451, 0.01617, 0.451, 0.01617, 0.451, 0.06731, 0.5247, 0.06731, 0.5247, 0.06731, 0.5247, 0.06731, 0.5247, 0.06731, 0.451, 0.06731, 0.451, 0.06731, 0.451, 0.06731, 0.451, 0.06731, 0.451, 0.06731, 0.451, 0.06731, 0.451, 0.06731, 0.451, 0.06731, 0.5247, 0.06731, 0.451, 0.06731, 0.451, 0.06731, 0.5247, 0.06731, 0.0, 0.0, 0.0, 0.0, 0.0, 0.0, 0.0, 0.0, 0.5247, 0.06731, 0.5247, 0.06731, 0.5247, 0.06731, 0.5247, 0.06731, 0.5247, 0.06731, 0.5247, 0.06731, 0.5247, 0.06731, 0.5247, 0.06731, 0.0, 0.0, 0.0, 0.0, 0.0, 0.0, 0.0, 0.0, 0.5247, 0.06731, 0.5247, 0.06731, 0.5247, 0.06731, 0.5247, 0.06731, 0.451, 0.06731, 0.451, 0.06731, 0.451, 0.06731, 0.451, 0.06731, 0.451, 0.06731, 0.451, 0.01617, 0.451, 0.01617, 0.451, 0.06731, 0.451, 0.06731, 0.451, 0.06731, 0.451, 0.06731, 0.451, 0.06731, 0.5247, 0.06731, 0.451, 0.06731, 0.451, 0.06731, 0.5247, 0.06731, 0.451, 0.01617, 0.5247, 0.01617, 0.5247, 0.01617, 0.451, 0.01617, 0.5247, 0.01617, 0.5247, 0.01617, 0.5247, 0.01617, 0.5247, 0.01617, 0.5247, 0.01617, 0.5247, 0.06731, 0.5247, 0.06731, 0.5247, 0.01617, 0.5247, 0.06731, 0.5247, 0.06731, 0.5247, 0.06731, 0.5247, 0.06731, 0.451, 0.06731, 0.451, 0.06731, 0.451, 0.06731, 0.451, 0.06731, 0.5247, 0.06731, 0.5247, 0.06731, 0.5247, 0.06731, 0.5247, 0.06731, 0.451, 0.01617, 0.451, 0.01617, 0.451, 0.01617, 0.451, 0.01617, 0.5247, 0.01617, 0.5247, 0.01617, 0.5247, 0.01617, 0.5247, 0.01617, 0.0, 0.0, 0.0, 0.0, 0.0, 0.0, 0.0, 0.0, 0.4386, 0.9233, 0.4386, 0.9233, 0.4386, 0.9233, 0.4386, 0.9233, 0.4386, 0.9233, 0.4386, 0.9233, 0.451, 0.06731, 0.451, 0.06731, 0.375, 0.9233, 0.4386, 0.9233, 0.4386, 0.9233, 0.375, 0.9233, 0.2017, 0.75, 0.2017, 0.75, 0.2017, 0.75, 0.2017, 0.75, 0.0, 0.0, 0.0, 0.0, 0.0, 0.0, 0.0, 0.0, 0.0, 0.0, 0.0, 0.0, 0.0, 0.0, 0.0, 0.0, 0.2017, 0.75, 0.2017, 0.75, 0.2017, 0.75, 0.2017, 0.75, 0.375, 0.9233, 0.4386, 0.9233, 0.4386, 0.9233, 0.375, 0.9233, 0.4386, 0.9233, 0.4386, 0.9233, 0.4386, 0.9233, 0.4386, 0.9233, 0.0, 0.0, 0.0, 0.0, 0.0, 0.0, 0.0, 0.0, 0.4386, 0.9233, 0.4386, 0.9233, 0.4386, 0.9233, 0.4386, 0.9233, 0.4386, 0.9233, 0.4386, 0.9233, 0.4386, 0.9233, 0.4386, 0.9233, 0.2017, 0.75, 0.2017, 0.75, 0.2017, 0.75, 0.2017, 0.75, 0.2017, 0.75, 0.2017, 0.75, 0.4386, 0.9233, 0.4386, 0.9233, 0.4386, 0.9233, 0.4386, 0.9233, 0.4386, 0.9233, 0.4386, 0.9233, 0.4386, 0.9831, 0.4386, 0.9831, 0.4386, 0.9831, 0.4386, 0.9831, 0.4386, 0.9233, 0.4386, 0.9233, 0.4386, 0.9233, 0.4386, 0.9233, 0.4386, 0.9831, 0.4386, 0.9831, 0.4386, 0.9831, 0.4386, 0.9831, 0.4386, 0.9233, 0.4386, 0.9233, 0.4386, 0.9233, 0.4386, 0.9233, 0.4386, 0.9233, 0.4386, 0.9831, 0.4386, 0.9831, 0.4386, 0.9233, 0.1419, 0.75, 0.1419, 0.75, 0.1419, 0.75, 0.1419, 0.75, 0.4386, 0.9831, 0.375, 0.9831, 0.375, 0.9831, 0.4386, 0.9831, 0.2017, 0.75, 0.2017, 0.75, 0.2017, 0.75, 0.2017, 0.75, 0.375, 0.9233, 0.4386, 0.9233, 0.4386, 0.9233, 0.375, 0.9233, 0.1419, 0.75, 0.2017, 0.75, 0.2017, 0.75, 0.1419, 0.75, 0.2017, 0.75, 0.2017, 0.75, 0.2017, 0.75, 0.2017, 0.75, 0.4386, 0.9831, 0.4386, 0.9831, 0.4386, 0.9831, 0.4386, 0.9831, 0.4386, 0.9233, 0.4386, 0.9233, 0.4386, 0.9233, 0.4386, 0.9233, 0.2017, 0.75, 0.2017, 0.75, 0.2017, 0.75, 0.2017, 0.75, 0.2017, 0.75, 0.2017, 0.75, 0.2017, 0.75, 0.2017, 0.75, 0.2017, 0.75, 0.2017, 0.75, 0.4386, 0.9233, 0.4386, 0.9233, 0.2017, 0.75, 0.2017, 0.75, 0.4386, 0.9233, 0.4386, 0.9233, 0.4386, 0.9831, 0.4386, 0.9831, 0.4386, 0.9831, 0.4386, 0.9831, 0.4386, 0.9233, 0.4386, 0.9233, 0.0, 0.0, 0.0, 0.0, 0.4386, 0.9233, 0.4386, 0.9831, 0.4386, 0.9831, 0.4386, 0.9233, 0.1419, 0.75, 0.1419, 0.75, 0.1419, 0.75, 0.1419, 0.75, 0.4386, 0.9831, 0.375, 0.9831, 0.375, 0.9831, 0.4386, 0.9831, 0.375, 0.9233, 0.4386, 0.9233, 0.4386, 0.9233, 0.375, 0.9233, 0.1419, 0.75, 0.2017, 0.75, 0.2017, 0.75, 0.1419, 0.75, 0.4386, 0.9233, 0.4386, 0.9233, 0.451, 0.06731, 0.451, 0.06731, 0.4386, 0.9233, 0.4386, 0.9233, 0.451, 0.06731, 0.451, 0.06731, 0.0, 0.0, 0.0, 0.0, 0.451, 0.06731, 0.451, 0.06731, 0.0, 0.0, 0.0, 0.0, 0.451, 0.06731, 0.451, 0.06731, 0.4386, 0.9233, 0.4386, 0.9233, 0.0, 0.0, 0.0, 0.0, 0.1419, 0.75, 0.2017, 0.75, 0.2017, 0.75, 0.1419, 0.75, 0.375, 0.9233, 0.4386, 0.9233, 0.4386, 0.9233, 0.375, 0.9233, 0.4386, 0.9831, 0.375, 0.9831, 0.375, 0.9831, 0.4386, 0.9831, 0.1419, 0.75, 0.1419, 0.75, 0.1419, 0.75, 0.1419, 0.75, 0.4386, 0.9233, 0.4386, 0.9831, 0.4386, 0.9831, 0.4386, 0.9233, 0.4386, 0.9233, 0.4386, 0.9233, 0.0, 0.0, 0.0, 0.0, 0.4386, 0.9831, 0.4386, 0.9831, 0.4386, 0.9831, 0.4386, 0.9831, 0.2017, 0.75, 0.2017, 0.75, 0.4386, 0.9233, 0.4386, 0.9233, 0.4386, 0.9233, 0.4386, 0.9233, 0.4386, 0.9233, 0.4386, 0.9233, 0.2017, 0.75, 0.2017, 0.75, 0.2017, 0.75, 0.2017, 0.75, 0.4386, 0.9831, 0.4386, 0.9831, 0.4386, 0.9831, 0.4386, 0.9831, 0.4386, 0.9233, 0.4386, 0.9233, 0.4386, 0.9233, 0.4386, 0.9233, 0.2017, 0.75, 0.2017, 0.75, 0.4386, 0.9233, 0.4386, 0.9233, 0.2017, 0.75, 0.2017, 0.75, 0.2017, 0.75, 0.2017, 0.75, 0.0, 0.0, 0.0, 0.0, 0.0, 0.0, 0.0, 0.0, 0.5247, 0.06731, 0.5247, 0.06731, 0.5247, 0.06731, 0.5247, 0.06731, 0.0, 0.0, 0.0, 0.0, 0.0, 0.0, 0.0, 0.0, 0.4386, 0.9233, 0.4386, 0.9233, 0.451, 0.06731, 0.451, 0.06731, 0.2017, 0.75, 0.2017, 0.75, 0.2017, 0.75, 0.2017, 0.75, 0.4386, 0.9233, 0.4386, 0.9233, 0.4386, 0.9233, 0.4386, 0.9233, 0.0, 0.0, 0.0, 0.0, 0.451, 0.06731, 0.451, 0.06731, 0.4386, 0.9233, 0.4386, 0.9233, 0.451, 0.06731, 0.451, 0.06731, 0.2017, 0.75, 0.2017, 0.75, 0.4386, 0.9233, 0.4386, 0.9233, 0.2017, 0.75, 0.2017, 0.75, 0.2017, 0.75, 0.2017, 0.75, 0.4386, 0.9233, 0.4386, 0.9233, 0.4386, 0.9233, 0.4386, 0.9233, 0.2017, 0.75, 0.2017, 0.75, 0.2017, 0.75, 0.2017, 0.75, 0.4386, 0.9233, 0.4386, 0.9233, 0.4386, 0.9233, 0.4386, 0.9233, 0.0, 0.0, 0.0, 0.0, 0.0, 0.0, 0.0, 0.0, 0.2017, 0.75, 0.2017, 0.75, 0.2017, 0.75, 0.2017, 0.75, 0.375, 0.9233, 0.4386, 0.9233, 0.4386, 0.9233, 0.375, 0.9233, 0.0, 0.0, 0.0, 0.0, 0.0, 0.0, 0.0, 0.0, 0.5247, 0.01617, 0.5247, 0.01617, 0.5247, 0.01617, 0.5247, 0.01617, 0.451, 0.01617, 0.451, 0.01617, 0.451, 0.01617, 0.451, 0.01617, 0.5247, 0.06731, 0.5247, 0.06731, 0.5247, 0.06731, 0.5247, 0.06731, 0.5247, 0.06731, 0.5247, 0.06731, 0.5247, 0.06731, 0.5247, 0.06731, 0.451, 0.06731, 0.451, 0.06731, 0.451, 0.06731, 0.451, 0.06731, 0.451, 0.06731, 0.451, 0.01617, 0.451, 0.01617, 0.451, 0.06731, 0.5247, 0.06731, 0.451, 0.06731, 0.451, 0.06731, 0.5247, 0.06731, 0.451, 0.01617, 0.5247, 0.01617, 0.5247, 0.01617, 0.451, 0.01617, 0.5247, 0.01617, 0.5247, 0.01617, 0.5247, 0.01617, 0.5247, 0.01617, 0.5247, 0.01617, 0.5247, 0.06731, 0.5247, 0.06731, 0.5247, 0.01617, 0.5247, 0.06731, 0.5247, 0.06731, 0.5247, 0.06731, 0.5247, 0.06731, 0.451, 0.06731, 0.451, 0.06731, 0.451, 0.06731, 0.451, 0.06731, 0.4386, 0.9233, 0.4386, 0.9233, 0.4386, 0.9233, 0.4386, 0.9233, 0.2017, 0.75, 0.2017, 0.75, 0.4386, 0.9233, 0.4386, 0.9233, 0.0, 0.0, 0.0, 0.0, 0.0, 0.0, 0.0, 0.0, 0.2017, 0.75, 0.2017, 0.75, 0.4386, 0.9233, 0.4386, 0.9233, 0.2017, 0.75, 0.2017, 0.75, 0.4386, 0.9233, 0.4386, 0.9233, 0.4386, 0.9233, 0.4386, 0.9233, 0.4386, 0.9233, 0.4386, 0.9233, 0.4386, 0.9831, 0.4386, 0.9831, 0.4386, 0.9831, 0.4386, 0.9831, 0.2017, 0.75, 0.2017, 0.75, 0.2017, 0.75, 0.2017, 0.75, 0.4386, 0.9233, 0.4386, 0.9233, 0.0, 0.0, 0.0, 0.0, 0.1419, 0.75, 0.2017, 0.75, 0.2017, 0.75, 0.1419, 0.75, 0.375, 0.9233, 0.4386, 0.9233, 0.4386, 0.9233, 0.375, 0.9233, 0.4386, 0.9831, 0.375, 0.9831, 0.375, 0.9831, 0.4386, 0.9831, 0.1419, 0.75, 0.1419, 0.75, 0.1419, 0.75, 0.1419, 0.75, 0.4386, 0.9233, 0.4386, 0.9831, 0.4386, 0.9831, 0.4386, 0.9233, 0.4386, 0.9831, 0.4386, 0.9831, 0.4386, 0.9831, 0.4386, 0.9831, 0.2017, 0.75, 0.2017, 0.75, 0.4386, 0.9233, 0.4386, 0.9233, 0.4386, 0.9233, 0.4386, 0.9233, 0.4386, 0.9233, 0.4386, 0.9233, 0.5247, 0.06731, 0.5247, 0.06731, 0.5247, 0.06731, 0.5247, 0.06731, 0.451, 0.06731, 0.451, 0.06731, 0.451, 0.06731, 0.451, 0.06731, 0.5247, 0.06731, 0.5247, 0.06731, 0.5247, 0.06731, 0.5247, 0.06731, 0.5247, 0.06731, 0.451, 0.06731, 0.451, 0.06731, 0.5247, 0.06731, 0.0, 0.0, 0.0, 0.0, 0.0, 0.0, 0.0, 0.0, 0.5247, 0.06731, 0.5247, 0.06731, 0.5247, 0.06731, 0.5247, 0.06731, 0.5247, 0.06731, 0.5247, 0.06731, 0.5247, 0.06731, 0.5247, 0.06731, 0.4386, 0.9233, 0.4386, 0.9233, 0.451, 0.06731, 0.451, 0.06731, 0.5011, 0.06731, 0.5011, 0.06731, 0.5247, 0.06731, 0.5247, 0.06731, 0.5011, 0.06731, 0.5011, 0.06731, 0.5247, 0.06731, 0.5247, 0.06731, 0.5011, 0.06731, 0.5011, 0.06731, 0.5247, 0.06731, 0.5247, 0.06731, 0.5011, 0.06731, 0.5011, 0.06731, 0.5247, 0.06731, 0.5247, 0.06731, 0.5011, 0.06731, 0.5011, 0.06731, 0.5247, 0.06731, 0.5247, 0.06731, 0.5011, 0.06731, 0.5011, 0.06731, 0.5247, 0.06731, 0.5247, 0.06731, 0.5011, 0.06731, 0.5011, 0.06731, 0.5247, 0.06731, 0.5247, 0.06731, 0.5011, 0.06731, 0.5011, 0.06731, 0.5247, 0.06731, 0.5247, 0.06731, 0.5011, 0.06731, 0.5011, 0.06731, 0.5247, 0.06731, 0.5247, 0.06731, 0.5011, 0.06731, 0.5011, 0.06731, 0.5247, 0.06731, 0.5247, 0.06731, 0.5011, 0.06731, 0.5011, 0.06731, 0.5247, 0.06731, 0.5247, 0.06731, 0.5011, 0.06731, 0.5011, 0.06731, 0.5247, 0.06731, 0.5247, 0.06731, 0.5011, 0.06731, 0.5011, 0.06731, 0.5247, 0.06731, 0.5247, 0.06731, 0.5011, 0.06731, 0.5011, 0.06731, 0.5247, 0.06731, 0.5247, 0.06731, 0.5247, 0.01617, 0.5247, 0.06731, 0.5247, 0.06731, 0.5247, 0.01617, 0.5247, 0.01617, 0.5247, 0.01617, 0.5247, 0.01617, 0.5247, 0.01617, 0.451, 0.01617, 0.5247, 0.01617, 0.5247, 0.01617, 0.451, 0.01617, 0.451, 0.06731, 0.451, 0.01617, 0.451, 0.01617, 0.451, 0.06731, 0.451, 0.06731, 0.451, 0.06731, 0.451, 0.06731, 0.451, 0.06731, 0.5247, 0.06731, 0.5247, 0.06731, 0.5247, 0.06731, 0.5247, 0.06731, 0.451, 0.01617, 0.451, 0.01617, 0.451, 0.01617, 0.451, 0.01617, 0.5247, 0.01617, 0.5247, 0.01617, 0.5247, 0.01617, 0.5247, 0.01617, 0.451, 0.06731, 0.451, 0.06731, 0.451, 0.06731, 0.451, 0.06731, 0.451, 0.06731, 0.451, 0.01617, 0.451, 0.01617, 0.451, 0.06731, 0.451, 0.01617, 0.5247, 0.01617, 0.5247, 0.01617, 0.451, 0.01617, 0.5247, 0.01617, 0.5247, 0.01617, 0.5247, 0.01617, 0.5247, 0.01617, 0.5247, 0.01617, 0.5247, 0.06731, 0.5247, 0.06731, 0.5247, 0.01617, 0.5011, 0.06731, 0.5011, 0.06731, 0.5247, 0.06731, 0.5247, 0.06731, 0.5247, 0.06731, 0.5247, 0.06731, 0.5247, 0.06731, 0.5247, 0.06731, 0.451, 0.01617, 0.451, 0.01617, 0.451, 0.01617, 0.451, 0.01617, 0.5247, 0.01617, 0.5247, 0.01617, 0.5247, 0.01617, 0.5247, 0.01617, 0.451, 0.06731, 0.451, 0.06731, 0.5011, 0.06731, 0.5011, 0.06731, 0.451, 0.06731, 0.5011, 0.06731, 0.5011, 0.06731, 0.451, 0.06731, 0.451, 0.06731, 0.451, 0.06731, 0.5011, 0.06731, 0.5011, 0.06731, 0.451, 0.06731, 0.451, 0.06731, 0.5011, 0.06731, 0.5011, 0.06731, 0.451, 0.06731, 0.451, 0.06731, 0.5011, 0.06731, 0.5011, 0.06731, 0.451, 0.06731, 0.451, 0.06731, 0.5011, 0.06731, 0.5011, 0.06731, 0.451, 0.06731, 0.451, 0.06731, 0.5011, 0.06731, 0.5011, 0.06731, 0.451, 0.06731, 0.451, 0.06731, 0.5011, 0.06731, 0.5011, 0.06731, 0.451, 0.06731, 0.451, 0.06731, 0.5011, 0.06731, 0.5011, 0.06731, 0.451, 0.06731, 0.451, 0.06731, 0.5011, 0.06731, 0.5011, 0.06731, 0.451, 0.06731, 0.451, 0.06731, 0.5011, 0.06731, 0.5011, 0.06731, 0.451, 0.06731, 0.451, 0.06731, 0.5011, 0.06731, 0.5011, 0.06731, 0.451, 0.06731, 0.451, 0.06731, 0.5011, 0.06731, 0.5011, 0.06731, 0.451, 0.06731, 0.451, 0.06731, 0.5011, 0.06731, 0.5011, 0.06731, 0.451, 0.06731, 0.451, 0.06731, 0.5011, 0.06731, 0.5011, 0.06731, 0.5011, 0.06731, 0.5011, 0.06731, 0.5247, 0.06731, 0.5247, 0.06731, 0.5247, 0.06731, 0.5247, 0.06731, 0.5247, 0.06731, 0.5247, 0.06731, 0.451, 0.06731, 0.451, 0.06731, 0.451, 0.06731, 0.451, 0.06731, 0.451, 0.06731, 0.451, 0.06731, 0.451, 0.06731, 0.451, 0.06731, 0.5247, 0.06731, 0.5247, 0.06731, 0.5247, 0.06731, 0.5247, 0.06731, 0.5247, 0.06731, 0.451, 0.06731, 0.451, 0.06731, 0.5247, 0.06731, 0.451, 0.06731, 0.451, 0.06731, 0.451, 0.06731, 0.451, 0.06731, 0.5247, 0.06731, 0.5247, 0.06731, 0.5247, 0.06731, 0.5247, 0.06731, 0.5247, 0.06731, 0.5247, 0.06731, 0.5247, 0.06731, 0.5247, 0.06731, 0.5247, 0.06731, 0.5247, 0.06731, 0.5247, 0.06731, 0.5247, 0.06731, 0.5247, 0.06731, 0.5247, 0.06731, 0.5247, 0.06731, 0.5247, 0.06731, 0.5247, 0.06731, 0.5247, 0.06731, 0.5247, 0.06731, 0.5247, 0.06731, 0.5011, 0.06731, 0.5011, 0.06731, 0.5247, 0.06731, 0.5247, 0.06731, 0.451, 0.06731, 0.451, 0.06731, 0.5011, 0.06731, 0.5011, 0.06731, 0.451, 0.06731, 0.451, 0.06731, 0.451, 0.06731, 0.451, 0.06731, 0.451, 0.06731, 0.451, 0.06731, 0.451, 0.06731, 0.451, 0.06731, 0.5247, 0.06731, 0.5247, 0.06731, 0.5247, 0.06731, 0.5247, 0.06731, 0.5247, 0.06731, 0.451, 0.06731, 0.451, 0.06731, 0.5247, 0.06731, 0.451, 0.06731, 0.451, 0.06731, 0.451, 0.06731, 0.451, 0.06731, 0.5011, 0.06731, 0.5011, 0.06731, 0.5011, 0.06731, 0.5011, 0.06731, 0.5011, 0.06731, 0.451, 0.06731, 0.451, 0.06731, 0.5011, 0.06731, 0.451, 0.06731, 0.451, 0.06731, 0.451, 0.06731, 0.451, 0.06731, 0.2017, 0.75, 0.2017, 0.75, 0.4386, 0.9233, 0.4386, 0.9233, 0.2017, 0.75, 0.2017, 0.75, 0.4386, 0.9233, 0.4386, 0.9233])
me_cube_004.materials.append(mat_material_003)
me_cube_004.update()
me_cube_005 = bpy.data.meshes.new('Cube.005')
me_cube_005.from_pydata([(-0.9674, -1.0, -1.0), (-0.9674, -1.0, 20.44), (-0.9674, 0.08727, -1.0), (-0.9674, 0.08727, 20.44), (1.683, -1.0, -1.0), (1.683, -1.0, 20.44), (1.683, 0.08727, -1.0), (1.683, 0.08727, 20.44)], [], [(0, 1, 3, 2), (2, 3, 7, 6), (6, 7, 5, 4), (4, 5, 1, 0), (2, 6, 4, 0), (7, 3, 1, 5)])
_uv = me_cube_005.uv_layers.new(name='UVMap')
_uv.uv.foreach_set('vector', [0.375, 0.0, 0.625, 0.0, 0.625, 0.25, 0.375, 0.25, 0.375, 0.25, 0.625, 0.25, 0.625, 0.5, 0.375, 0.5, 0.375, 0.5, 0.625, 0.5, 0.625, 0.75, 0.375, 0.75, 0.375, 0.75, 0.625, 0.75, 0.625, 1.0, 0.375, 1.0, 0.125, 0.5, 0.375, 0.5, 0.375, 0.75, 0.125, 0.75, 0.625, 0.5, 0.875, 0.5, 0.875, 0.75, 0.625, 0.75])
me_cube_005.materials.append(mat_material_004)
me_cube_005.update()
me_cube_006 = bpy.data.meshes.new('Cube.006')
me_cube_006.from_pydata([(-3.055, -1.0, -1.0), (-3.055, -1.0, 5.66), (-3.094, 1.756, -1.0), (-3.094, 1.756, 5.66), (4.414, -1.0, -1.0), (4.414, -1.0, 5.66), (4.414, 1.756, -1.0), (4.414, 1.756, 5.66), (4.708, 1.756, 5.66), (4.708, 1.756, -1.0), (4.708, -1.0, -1.0), (4.708, -1.0, 5.66), (4.414, -42.11, 5.66), (4.414, -42.11, -1.0), (4.708, -42.11, 5.66), (4.708, -42.11, -1.0), (-3.875, 1.756, -1.0), (-3.875, -1.0, -1.0), (-3.875, -1.0, 5.66), (-3.875, 1.756, 5.66), (-3.055, -12.42, -1.0), (-3.055, -12.42, 5.66), (-3.875, -12.42, -1.0), (-3.875, -12.42, 5.66), (-4.108, -1.0, -1.0), (-4.108, -1.0, 5.66), (-4.108, -12.42, -1.0), (-4.108, -12.42, 5.66), (-3.875, -62.74, -1.0), (-3.875, -62.74, 5.66), (-4.108, -62.74, -1.0), (-4.108, -62.74, 5.66)], [], [(3, 2, 16, 19), (2, 3, 7, 6), (5, 4, 13, 12), (4, 5, 1, 0), (2, 6, 4, 0), (7, 3, 1, 5), (9, 8, 11, 10), (4, 6, 9, 10), (7, 5, 11, 8), (6, 7, 8, 9), (12, 13, 15, 14), (4, 10, 15, 13), (11, 5, 12, 14), (10, 11, 14, 15), (17, 18, 19, 16), (0, 1, 21, 20), (1, 3, 19, 18), (2, 0, 17, 16), (20, 21, 23, 22), (1, 18, 23, 21), (17, 0, 20, 22), (17, 22, 26, 24), (25, 24, 26, 27), (27, 26, 30, 31), (23, 18, 25, 27), (18, 17, 24, 25), (28, 29, 31, 30), (23, 27, 31, 29), (22, 23, 29, 28), (26, 22, 28, 30)])
_uv = me_cube_006.uv_layers.new(name='UVMap')
_uv.uv.foreach_set('vector', [0.625, 0.25, 0.375, 0.25, 0.375, 0.25, 0.625, 0.25, 0.375, 0.25, 0.625, 0.25, 0.625, 0.5, 0.375, 0.5, 0.625, 0.75, 0.375, 0.75, 0.375, 0.75, 0.625, 0.75, 0.375, 0.75, 0.625, 0.75, 0.625, 1.0, 0.375, 1.0, 0.125, 0.5, 0.375, 0.5, 0.375, 0.75, 0.125, 0.75, 0.625, 0.5, 0.875, 0.5, 0.875, 0.75, 0.625, 0.75, 0.375, 0.5, 0.625, 0.5, 0.625, 0.75, 0.375, 0.75, 0.375, 0.75, 0.375, 0.5, 0.375, 0.5, 0.375, 0.75, 0.625, 0.5, 0.625, 0.75, 0.625, 0.75, 0.625, 0.5, 0.375, 0.5, 0.625, 0.5, 0.625, 0.5, 0.375, 0.5, 0.625, 0.75, 0.375, 0.75, 0.375, 0.75, 0.625, 0.75, 0.375, 0.75, 0.375, 0.75, 0.375, 0.75, 0.375, 0.75, 0.625, 0.75, 0.625, 0.75, 0.625, 0.75, 0.625, 0.75, 0.375, 0.75, 0.625, 0.75, 0.625, 0.75, 0.375, 0.75, 0.375, 0.0, 0.625, 0.0, 0.625, 0.25, 0.375, 0.25, 0.375, 1.0, 0.625, 1.0, 0.625, 1.0, 0.375, 1.0, 0.875, 0.75, 0.875, 0.5, 0.875, 0.5, 0.875, 0.75, 0.125, 0.5, 0.125, 0.75, 0.125, 0.75, 0.125, 0.5, 0.375, 1.0, 0.625, 1.0, 0.625, 1.0, 0.375, 1.0, 0.875, 0.75, 0.875, 0.75, 0.875, 0.75, 0.875, 0.75, 0.125, 0.75, 0.125, 0.75, 0.125, 0.75, 0.125, 0.75, 0.125, 0.75, 0.125, 0.75, 0.125, 0.75, 0.125, 0.75, 0.625, 0.0, 0.375, 0.0, 0.375, 0.0, 0.625, 0.0, 0.625, 0.0, 0.375, 0.0, 0.375, 0.0, 0.625, 0.0, 0.875, 0.75, 0.875, 0.75, 0.875, 0.75, 0.875, 0.75, 0.625, 0.0, 0.375, 0.0, 0.375, 0.0, 0.625, 0.0, 0.375, 1.0, 0.625, 1.0, 0.625, 1.0, 0.375, 1.0, 0.875, 0.75, 0.875, 0.75, 0.875, 0.75, 0.875, 0.75, 0.375, 1.0, 0.625, 1.0, 0.625, 1.0, 0.375, 1.0, 0.125, 0.75, 0.125, 0.75, 0.125, 0.75, 0.125, 0.75])
me_cube_006.materials.append(mat_material_005)
me_cube_006.update()
me_cube_007 = bpy.data.meshes.new('Cube.007')
me_cube_007.from_pydata([(-1.0, 2.253, -1.0), (-1.0, 2.253, 20.44), (-1.0, 24.6, -1.0), (-1.0, 24.6, 20.44), (1.778, 2.145, -1.0), (1.778, 2.145, 20.44), (1.778, 24.5, -1.0), (1.778, 24.5, 20.44), (-1.005, -8.277, -1.0), (-1.005, -8.277, 20.44), (1.773, -8.385, 20.44), (1.773, -8.385, -1.0), (-3.374, 2.345, -1.0), (-3.374, 2.345, 20.44), (-3.379, -8.185, -1.0), (-3.379, -8.185, 20.44), (-4.483, 2.388, -1.0), (-4.483, 2.388, 20.44), (-4.488, -8.142, -1.0), (-4.488, -8.142, 20.44), (-3.367, 15.44, -1.0), (-3.367, 15.44, 20.44), (-4.476, 22.53, -1.0), (-4.476, 22.53, 20.44), (-6.572, 2.454, -1.0), (-6.572, 2.454, 20.44), (-6.577, -8.076, -1.0), (-6.577, -8.076, 20.44), (-6.566, 22.6, -1.0), (-6.566, 22.6, 20.44)], [], [(0, 1, 3, 2), (2, 3, 7, 6), (6, 7, 5, 4), (0, 8, 14, 12), (2, 6, 4, 0), (7, 3, 1, 5), (11, 10, 9, 8), (0, 4, 11, 8), (5, 1, 9, 10), (4, 5, 10, 11), (15, 13, 17, 19), (1, 0, 12, 13), (8, 9, 15, 14), (9, 1, 13, 15), (16, 18, 26, 24), (14, 15, 19, 18), (12, 14, 18, 16), (17, 13, 21, 23), (21, 20, 22, 23), (17, 23, 29, 25), (12, 16, 22, 20), (13, 12, 20, 21), (25, 24, 26, 27), (24, 25, 29, 28), (23, 22, 28, 29), (22, 16, 24, 28), (19, 17, 25, 27), (18, 19, 27, 26)])
_uv = me_cube_007.uv_layers.new(name='UVMap')
_uv.uv.foreach_set('vector', [0.375, 0.0, 0.625, 0.0, 0.625, 0.25, 0.375, 0.25, 0.375, 0.25, 0.625, 0.25, 0.625, 0.5, 0.375, 0.5, 0.375, 0.5, 0.625, 0.5, 0.625, 0.75, 0.375, 0.75, 0.125, 0.75, 0.125, 0.75, 0.125, 0.75, 0.125, 0.75, 0.125, 0.5, 0.375, 0.5, 0.375, 0.75, 0.125, 0.75, 0.625, 0.5, 0.875, 0.5, 0.875, 0.75, 0.625, 0.75, 0.375, 0.75, 0.625, 0.75, 0.625, 1.0, 0.375, 1.0, 0.125, 0.75, 0.375, 0.75, 0.375, 0.75, 0.125, 0.75, 0.625, 0.75, 0.875, 0.75, 0.875, 0.75, 0.625, 0.75, 0.375, 0.75, 0.625, 0.75, 0.625, 0.75, 0.375, 0.75, 0.875, 0.75, 0.875, 0.75, 0.875, 0.75, 0.875, 0.75, 0.625, 0.0, 0.375, 0.0, 0.375, 0.0, 0.625, 0.0, 0.375, 1.0, 0.625, 1.0, 0.625, 1.0, 0.375, 1.0, 0.875, 0.75, 0.875, 0.75, 0.875, 0.75, 0.875, 0.75, 0.125, 0.75, 0.125, 0.75, 0.125, 0.75, 0.125, 0.75, 0.375, 1.0, 0.625, 1.0, 0.625, 1.0, 0.375, 1.0, 0.125, 0.75, 0.125, 0.75, 0.125, 0.75, 0.125, 0.75, 0.875, 0.75, 0.875, 0.75, 0.875, 0.75, 0.875, 0.75, 0.625, 0.0, 0.375, 0.0, 0.375, 0.0, 0.625, 0.0, 0.875, 0.75, 0.875, 0.75, 0.875, 0.75, 0.875, 0.75, 0.125, 0.75, 0.125, 0.75, 0.125, 0.75, 0.125, 0.75, 0.625, 0.0, 0.375, 0.0, 0.375, 0.0, 0.625, 0.0, 0.625, 0.0, 0.375, 0.0, 0.375, 0.0, 0.625, 0.0, 0.375, 0.0, 0.625, 0.0, 0.625, 0.0, 0.375, 0.0, 0.625, 0.0, 0.375, 0.0, 0.375, 0.0, 0.625, 0.0, 0.125, 0.75, 0.125, 0.75, 0.125, 0.75, 0.125, 0.75, 0.875, 0.75, 0.875, 0.75, 0.875, 0.75, 0.875, 0.75, 0.375, 1.0, 0.625, 1.0, 0.625, 1.0, 0.375, 1.0])
me_cube_007.materials.append(mat_material_006)
me_cube_007.update()
me_cube = bpy.data.meshes.new('Cube')
me_cube.from_pydata([(-3.306, -3.967, -1.0), (-3.306, -3.967, 1.937), (-3.306, 1.0, -1.0), (-3.306, 1.0, 1.937), (1.0, -3.967, -1.0), (1.0, -3.967, 1.937), (1.0, 1.0, -1.0), (1.0, 1.0, 1.937), (-9.051, 1.0, -1.0), (-9.051, -3.967, -1.0), (-9.051, -3.967, -0.9766), (-9.051, 1.0, -0.9766), (-3.306, -7.865, -1.0), (-3.306, -7.865, 3.514), (1.0, -7.865, 3.514), (1.0, -7.865, -1.0)], [], [(3, 2, 8, 11), (2, 3, 7, 6), (6, 7, 5, 4), (1, 0, 12, 13), (2, 6, 4, 0), (7, 3, 1, 5), (9, 10, 11, 8), (0, 1, 10, 9), (1, 3, 11, 10), (2, 0, 9, 8), (15, 14, 13, 12), (0, 4, 15, 12), (5, 1, 13, 14), (4, 5, 14, 15)])
_uv = me_cube.uv_layers.new(name='UVMap')
_uv.uv.foreach_set('vector', [0.625, 0.25, 0.375, 0.25, 0.375, 0.25, 0.625, 0.25, 0.375, 0.25, 0.625, 0.25, 0.625, 0.5, 0.375, 0.5, 0.375, 0.5, 0.625, 0.5, 0.625, 0.75, 0.375, 0.75, 0.625, 1.0, 0.375, 1.0, 0.375, 1.0, 0.625, 1.0, 0.125, 0.5, 0.375, 0.5, 0.375, 0.75, 0.125, 0.75, 0.625, 0.5, 0.875, 0.5, 0.875, 0.75, 0.625, 0.75, 0.375, 0.0, 0.625, 0.0, 0.625, 0.25, 0.375, 0.25, 0.375, 1.0, 0.625, 1.0, 0.625, 1.0, 0.375, 1.0, 0.875, 0.75, 0.875, 0.5, 0.875, 0.5, 0.875, 0.75, 0.125, 0.5, 0.125, 0.75, 0.125, 0.75, 0.125, 0.5, 0.375, 0.75, 0.625, 0.75, 0.625, 1.0, 0.375, 1.0, 0.125, 0.75, 0.375, 0.75, 0.375, 0.75, 0.125, 0.75, 0.625, 0.75, 0.875, 0.75, 0.875, 0.75, 0.625, 0.75, 0.375, 0.75, 0.625, 0.75, 0.625, 0.75, 0.375, 0.75])
me_cube.update()
me_cube_003 = bpy.data.meshes.new('Cube.003')
me_cube_003.from_pydata([(-1.108, -3.967, -1.0), (-1.208, -3.944, 3.525), (-1.108, 1.0, -1.0), (-1.208, 1.023, 3.525), (-9.051, 1.0, -1.0), (-9.051, -3.967, -1.0), (-9.051, -3.967, -0.9766), (-9.051, 1.0, -0.9766), (2.637, 1.0, -0.917), (2.637, -3.967, -0.917), (2.536, -3.944, 3.608), (2.536, 1.023, 3.608), (2.266, 1.023, 3.602), (2.366, 1.0, -0.923), (2.366, -3.967, -0.923), (2.266, -3.944, 3.602), (-1.108, 0.6991, -1.0), (-1.208, 0.7223, 3.525), (-9.051, 0.6991, -1.0), (-9.051, 0.6991, -0.9766), (2.637, 0.6991, -0.917), (2.536, 0.7223, 3.608), (2.366, 0.6991, -0.923), (2.266, 0.7223, 3.602), (-1.215, 0.7679, 4.745), (-1.215, 1.069, 4.745), (-9.057, 0.7448, 0.2436), (-9.057, 1.046, 0.2436), (2.53, 0.7679, 4.828), (2.53, 1.069, 4.828), (2.26, 1.069, 4.822), (2.53, -3.898, 4.828), (2.26, -3.898, 4.822), (2.26, 0.7679, 4.822)], [], [(3, 2, 4, 7), (18, 19, 7, 4), (0, 1, 6, 5), (17, 23, 33, 24), (16, 0, 5, 18), (13, 12, 11, 8), (21, 10, 9, 20), (15, 14, 9, 10), (19, 17, 24, 26), (22, 13, 8, 20), (16, 2, 13, 22), (17, 1, 15, 23), (1, 0, 14, 15), (2, 3, 12, 13), (23, 15, 32, 33), (0, 16, 22, 14), (14, 22, 20, 9), (21, 11, 29, 28), (11, 21, 20, 8), (2, 16, 18, 4), (1, 17, 19, 6), (5, 6, 19, 18), (24, 25, 27, 26), (33, 32, 31, 28), (25, 24, 33, 30), (30, 33, 28, 29), (3, 7, 27, 25), (11, 12, 30, 29), (10, 21, 28, 31), (7, 19, 26, 27), (15, 10, 31, 32), (12, 3, 25, 30)])
_uv = me_cube_003.uv_layers.new(name='UVMap')
_uv.uv.foreach_set('vector', [0.625, 0.25, 0.375, 0.25, 0.375, 0.25, 0.625, 0.25, 0.375, 0.2349, 0.625, 0.2349, 0.625, 0.25, 0.375, 0.25, 0.375, 1.0, 0.625, 1.0, 0.625, 1.0, 0.375, 1.0, 0.875, 0.5151, 0.875, 0.5151, 0.875, 0.5151, 0.875, 0.5151, 0.125, 0.5151, 0.125, 0.75, 0.125, 0.75, 0.125, 0.5151, 0.375, 0.25, 0.625, 0.25, 0.625, 0.25, 0.375, 0.25, 0.875, 0.5151, 0.875, 0.75, 0.125, 0.75, 0.125, 0.5151, 0.625, 1.0, 0.375, 1.0, 0.375, 1.0, 0.625, 1.0, 0.875, 0.5151, 0.875, 0.5151, 0.875, 0.5151, 0.875, 0.5151, 0.125, 0.5151, 0.125, 0.5, 0.125, 0.5, 0.125, 0.5151, 0.125, 0.5151, 0.125, 0.5, 0.125, 0.5, 0.125, 0.5151, 0.875, 0.5151, 0.875, 0.75, 0.875, 0.75, 0.875, 0.5151, 0.625, 1.0, 0.375, 1.0, 0.375, 1.0, 0.625, 1.0, 0.375, 0.25, 0.625, 0.25, 0.625, 0.25, 0.375, 0.25, 0.875, 0.5151, 0.875, 0.75, 0.875, 0.75, 0.875, 0.5151, 0.125, 0.75, 0.125, 0.5151, 0.125, 0.5151, 0.125, 0.75, 0.125, 0.75, 0.125, 0.5151, 0.125, 0.5151, 0.125, 0.75, 0.875, 0.5151, 0.875, 0.5, 0.875, 0.5, 0.875, 0.5151, 0.875, 0.5, 0.875, 0.5151, 0.125, 0.5151, 0.125, 0.5, 0.125, 0.5, 0.125, 0.5151, 0.125, 0.5151, 0.125, 0.5, 0.875, 0.75, 0.875, 0.5151, 0.875, 0.5151, 0.875, 0.75, 0.375, 0.0, 0.625, 0.0, 0.625, 0.2349, 0.375, 0.2349, 0.875, 0.5151, 0.875, 0.5, 0.875, 0.5, 0.875, 0.5151, 0.875, 0.5151, 0.875, 0.75, 0.875, 0.75, 0.875, 0.5151, 0.875, 0.5, 0.875, 0.5151, 0.875, 0.5151, 0.875, 0.5, 0.875, 0.5, 0.875, 0.5151, 0.875, 0.5151, 0.875, 0.5, 0.625, 0.25, 0.625, 0.25, 0.625, 0.25, 0.625, 0.25, 0.625, 0.25, 0.625, 0.25, 0.625, 0.25, 0.625, 0.25, 0.875, 0.75, 0.875, 0.5151, 0.875, 0.5151, 0.875, 0.75, 0.625, 0.25, 0.625, 0.2349, 0.625, 0.2349, 0.625, 0.25, 0.625, 1.0, 0.625, 1.0, 0.625, 1.0, 0.625, 1.0, 0.625, 0.25, 0.625, 0.25, 0.625, 0.25, 0.625, 0.25])
me_cube_003.update()

# ---- objects
ob_reference = bpy.data.objects.new('Reference', me_cylinder)
ob_ground = bpy.data.objects.new('Ground', me_cube_001)
ob_house1 = bpy.data.objects.new('House1', me_cube_002)
ob_empty = bpy.data.objects.new('Empty', None)
ob_house2 = bpy.data.objects.new('House2', me_cube_004)
ob_fence = bpy.data.objects.new('Fence', me_cube_005)
ob_maplimit = bpy.data.objects.new('MapLimit', me_cube_006)
ob_house3 = bpy.data.objects.new('House3', me_cube_007)
ob_stairshouse2 = bpy.data.objects.new('StairsHouse2', me_cube)
ob_stairshouse2outside = bpy.data.objects.new('StairsHouse2Outside', me_cube_003)

# ---- transforms, parenting, visibility, modifiers, constraints
ob_reference.location = (0.0, 0.0, 0.0)
ob_reference.scale = (0.5, 0.5, 1.0)
ob_ground.location = (0.0, 0.0, -1.245)
ob_ground.scale = (50.0, 50.0, -0.2286)
ob_house1.location = (-19.19, 6.188, -0.339)
ob_house1.scale = (6.12, 0.6799, 0.6799)
ob_empty.location = (-0.5686, 1.546, -0.4299)
ob_empty.scale = (10.13, 10.13, 10.13)
ob_empty.empty_display_type = 'IMAGE'
ob_empty.empty_display_size = 5.0
ob_house2.location = (14.43, 6.272, -0.3475)
ob_house2.scale = (6.12, 0.6799, 0.6799)
ob_fence.location = (-2.056, 6.84, -0.9647)
ob_fence.scale = (6.448, 0.6799, 0.1834)
ob_maplimit.location = (-2.158, 23.34, -0.3475)
ob_maplimit.scale = (6.12, 0.6799, 0.6799)
ob_house3.location = (14.17, -18.11, -0.3475)
ob_house3.scale = (6.12, 0.6799, 0.6799)
ob_stairshouse2.location = (23.84, 21.14, 0.0)
ob_stairshouse2outside.location = (5.287, 9.469, 0.0)
ob_stairshouse2outside.rotation_euler = (-0.02881, 0.005191, -1.567)
ob_stairshouse2outside.scale = (1.0, -0.7697, 0.9998)

# ---- collection membership
col_collection.objects.link(ob_reference)
col_collection.objects.link(ob_ground)
col_collection.objects.link(ob_house1)
col_collection.objects.link(ob_empty)
col_collection.objects.link(ob_house2)
col_collection.objects.link(ob_fence)
col_collection.objects.link(ob_maplimit)
col_collection.objects.link(ob_house3)
col_collection.objects.link(ob_stairshouse2)
col_collection.objects.link(ob_stairshouse2outside)

# ---- scene / render settings (as saved in the file)
scene.frame_start = 1; scene.frame_end = 250; scene.frame_set(1)
scene.render.engine = 'BLENDER_EEVEE_NEXT'
bpy.context.view_layer.update()

# ---- added for rendering (the .blend has no active camera and no usable light): camera, sun
cam_auto = bpy.data.cameras.new('AutoCamera')
cam_auto.lens = 50.0
cam_auto.sensor_width = 36.0
cam_auto.clip_end = 2309.27
ob_auto_camera = bpy.data.objects.new('AutoCamera', cam_auto)
scene.collection.objects.link(ob_auto_camera)
ob_auto_camera.location = (131.583, -157.899, 111.304)
ob_auto_camera.rotation_euler = (1.09748, -7.21219e-08, 0.694738)
scene.camera = ob_auto_camera
light_auto_sun = bpy.data.lights.new('AutoSun', 'SUN')
light_auto_sun.energy = 3.0
light_auto_sun.angle = 0.0523599
ob_auto_sun = bpy.data.objects.new('AutoSun', light_auto_sun)
scene.collection.objects.link(ob_auto_sun)
ob_auto_sun.rotation_euler = (0.872665, 0.174533, 0.523599)
bpy.context.view_layer.update()
